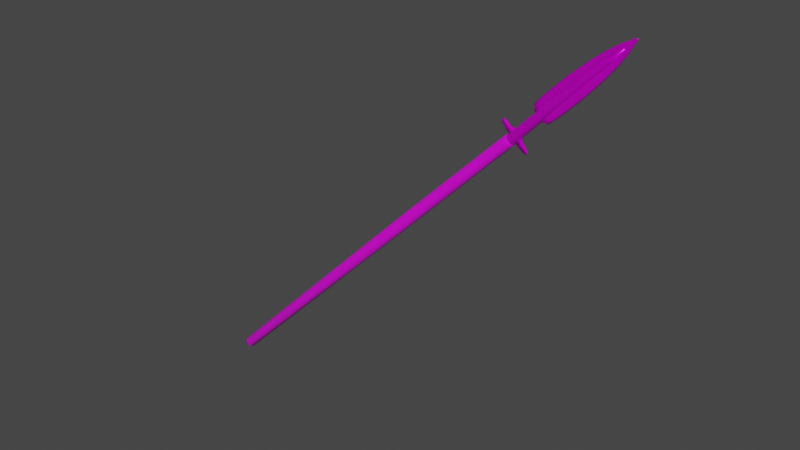 # Source: untitled.blend  (saved by Blender 2.80.75; exported with 4.5.12 LTS)
import bpy
from mathutils import Matrix  # noqa: F401  (used for matrix-valued properties, if any)

bpy.ops.wm.read_factory_settings(use_empty=True)
scene = bpy.context.scene
scene.name = 'Scene'

# ---- collections
col_collection = bpy.data.collections.new('Collection'); scene.collection.children.link(col_collection)

# ---- images (referenced by path relative to the original .blend; pixels are not part of the script)
import os
ASSET_DIR = os.environ.get("B2B_ASSET_DIR", "")  # directory of the original .blend (textures are referenced by path, not embedded)
HERE = os.path.dirname(os.path.abspath(__file__))  # packed textures are extracted next to this script under _unpacked/

def load_image(name, relpath, width, height, colorspace="sRGB"):
    """Load a texture the original file referenced (path relative to the .blend, or extracted next to this script)."""
    p = next((c for c in (os.path.join(HERE, relpath), os.path.join(ASSET_DIR, relpath)) if relpath and os.path.exists(c)), "")
    if p:
        img = bpy.data.images.load(p, check_existing=True)
        img.name = name
    else:  # same state as the original file: an image datablock whose file is absent (Cycles renders it pink)
        img = bpy.data.images.new(name, width, height)
        img.source = "FILE"
        img.filepath = "//" + (relpath or name)
    img.colorspace_settings.name = colorspace
    return img
img_spears_png = load_image('Spears.png', 'Spears.png', 1024, 1024, 'sRGB')

# ---- materials (node trees are filled in below, after node groups)
mat_material_001 = bpy.data.materials.new('Material.001')
mat_material_001.use_transparent_shadow = False
mat_material_002 = bpy.data.materials.new('Material.002')
mat_material_002.use_transparent_shadow = False

# ---- material node trees
mat_material_001.use_nodes = True; mat_material_001.node_tree.nodes.clear()
_N = mat_material_001.node_tree.nodes; _L = mat_material_001.node_tree.links
n0 = _N.new('ShaderNodeOutputMaterial'); n0.name = 'Material Output'; n0.location = (300, 300)
n1 = _N.new('ShaderNodeBsdfPrincipled'); n1.name = 'Principled BSDF'; n1.location = (10, 300)
n1.distribution = 'GGX'
n1.subsurface_method = 'BURLEY'
n1.inputs[3].default_value = 1.45
n1.inputs[27].default_value = (0.0, 0.0, 0.0, 1.0)
n1.inputs[28].default_value = 1.0
n2 = _N.new('ShaderNodeTexImage'); n2.name = 'Image Texture'; n2.location = (-280, 280)
n2.image = img_spears_png
_L.new(n1.outputs[0], n0.inputs[0])
_L.new(n2.outputs[0], n1.inputs[0])
n0.is_active_output = True
mat_material_002.use_nodes = True; mat_material_002.node_tree.nodes.clear()
_N = mat_material_002.node_tree.nodes; _L = mat_material_002.node_tree.links
n0 = _N.new('ShaderNodeOutputMaterial'); n0.name = 'Material Output'; n0.location = (300, 300)
n1 = _N.new('ShaderNodeBsdfPrincipled'); n1.name = 'Principled BSDF'; n1.location = (10, 300)
n1.distribution = 'GGX'
n1.subsurface_method = 'BURLEY'
n1.inputs[1].default_value = 0.5
n1.inputs[2].default_value = 0.3
n1.inputs[3].default_value = 1.45
n1.inputs[27].default_value = (0.0, 0.0, 0.0, 1.0)
n1.inputs[28].default_value = 1.0
n2 = _N.new('ShaderNodeTexImage'); n2.name = 'Image Texture'; n2.location = (-280, 280)
n2.image = img_spears_png
_L.new(n1.outputs[0], n0.inputs[0])
_L.new(n2.outputs[0], n1.inputs[0])
n0.is_active_output = True

# ---- world
world_world = bpy.data.worlds.new('World'); scene.world = world_world
world_world.use_nodes = True; world_world.node_tree.nodes.clear()
_N = world_world.node_tree.nodes; _L = world_world.node_tree.links
n0 = _N.new('ShaderNodeOutputWorld'); n0.name = 'World Output'; n0.location = (300, 300)
n1 = _N.new('ShaderNodeBackground'); n1.name = 'Background'; n1.location = (10, 300)
n1.inputs[0].default_value = (0.05088, 0.05088, 0.05088, 1.0)
_L.new(n1.outputs[0], n0.inputs[0])
n0.is_active_output = True
world_world.color = (0.05088, 0.05088, 0.05088)
world_world.use_sun_shadow = False
world_world.sun_shadow_jitter_overblur = 0.0

# ---- meshes
me_circle = bpy.data.meshes.new('Circle')
me_circle.from_pydata([(1.573e-07, 0.06714, -1.654e-08), (-0.007095, 0.06635, 0.007396), (-0.01402, 0.06401, 0.01462), (-0.02062, 0.06017, 0.0215), (-0.02674, 0.05492, 0.02787), (-0.03223, 0.04838, 0.0336), (-0.03697, 0.0407, 0.03853), (-0.04083, 0.03207, 0.04256), (-0.04374, 0.02269, 0.0456), (-0.04563, 0.01278, 0.04756), (-0.04645, 0.002571, 0.04841), (-0.04617, -0.0077, 0.04813), (-0.04482, -0.01779, 0.04672), (-0.04241, -0.02747, 0.04421), (-0.03901, -0.0365, 0.04067), (-0.0347, -0.04467, 0.03617), (-0.02957, -0.0518, 0.03083), (-0.02375, -0.05771, 0.02476), (-0.01738, -0.06227, 0.01811), (-0.01059, -0.06537, 0.01104), (-0.003558, -0.06694, 0.003709), (0.003558, -0.06694, -0.003709), (0.01059, -0.06537, -0.01104), (0.01738, -0.06227, -0.01811), (0.02375, -0.05771, -0.02476), (0.02957, -0.0518, -0.03083), (0.0347, -0.04467, -0.03617), (0.03901, -0.0365, -0.04067), (0.04241, -0.02747, -0.04421), (0.04482, -0.01779, -0.04672), (0.04617, -0.0077, -0.04813), (0.04645, 0.002571, -0.04841), (0.04563, 0.01278, -0.04756), (0.04375, 0.02269, -0.0456), (0.04083, 0.03207, -0.04256), (0.03697, 0.0407, -0.03853), (0.03223, 0.04838, -0.0336), (0.02674, 0.05492, -0.02787), (0.02062, 0.06017, -0.0215), (0.01402, 0.06401, -0.01462), (0.007096, 0.06635, -0.007396), (-2.366, 0.06069, -2.37), (-2.372, 0.05998, -2.363), (-2.379, 0.05786, -2.356), (-2.385, 0.05439, -2.35), (-2.39, 0.04964, -2.344), (-2.395, 0.04373, -2.339), (-2.399, 0.03679, -2.335), (-2.403, 0.02899, -2.331), (-2.406, 0.02051, -2.328), (-2.407, 0.01155, -2.327), (-2.408, 0.002324, -2.326), (-2.408, -0.00696, -2.326), (-2.406, -0.01608, -2.327), (-2.404, -0.02483, -2.33), (-2.401, -0.03299, -2.333), (-2.397, -0.04038, -2.337), (-2.393, -0.04682, -2.342), (-2.387, -0.05217, -2.347), (-2.382, -0.05629, -2.353), (-2.376, -0.05909, -2.36), (-2.369, -0.06051, -2.366), (-2.363, -0.06051, -2.373), (-2.356, -0.05909, -2.38), (-2.35, -0.05629, -2.386), (-2.345, -0.05217, -2.392), (-2.339, -0.04682, -2.398), (-2.335, -0.04038, -2.402), (-2.331, -0.03299, -2.406), (-2.328, -0.02483, -2.41), (-2.325, -0.01608, -2.412), (-2.324, -0.00696, -2.413), (-2.324, 0.002324, -2.413), (-2.325, 0.01155, -2.413), (-2.326, 0.02051, -2.411), (-2.329, 0.02899, -2.408), (-2.333, 0.03679, -2.405), (-2.337, 0.04373, -2.4), (-2.342, 0.04964, -2.395), (-2.347, 0.05439, -2.389), (-2.353, 0.05786, -2.383), (-2.36, 0.05998, -2.376), (-2.41, 0.03064, -2.41), (-2.414, 0.03028, -2.407), (-2.417, 0.02921, -2.404), (-2.42, 0.02745, -2.401), (-2.423, 0.02506, -2.398), (-2.425, 0.02207, -2.395), (-2.427, 0.01857, -2.393), (-2.429, 0.01464, -2.391), (-2.43, 0.01036, -2.39), (-2.431, 0.005833, -2.389), (-2.432, 0.001173, -2.388), (-2.432, -0.003514, -2.389), (-2.431, -0.008118, -2.389), (-2.43, -0.01253, -2.39), (-2.428, -0.01665, -2.392), (-2.426, -0.02038, -2.394), (-2.424, -0.02364, -2.396), (-2.421, -0.02633, -2.399), (-2.418, -0.02841, -2.402), (-2.415, -0.02983, -2.405), (-2.412, -0.03055, -2.409), (-2.409, -0.03055, -2.412), (-2.406, -0.02983, -2.416), (-2.403, -0.02841, -2.419), (-2.4, -0.02633, -2.422), (-2.397, -0.02364, -2.425), (-2.395, -0.02038, -2.427), (-2.393, -0.01665, -2.429), (-2.391, -0.01253, -2.431), (-2.39, -0.008118, -2.432), (-2.389, -0.003514, -2.432), (-2.389, 0.001173, -2.433), (-2.39, 0.005833, -2.432), (-2.391, 0.01036, -2.431), (-2.392, 0.01464, -2.43), (-2.394, 0.01857, -2.428), (-2.396, 0.02207, -2.426), (-2.398, 0.02506, -2.423), (-2.401, 0.02745, -2.42), (-2.404, 0.02921, -2.417), (-2.407, 0.03028, -2.414), (1.244, 0.06123, 1.242), (1.238, 0.06052, 1.249), (1.231, 0.05838, 1.256), (1.225, 0.05488, 1.262), (1.22, 0.05009, 1.268), (1.215, 0.04412, 1.273), (1.21, 0.03712, 1.277), (1.207, 0.02925, 1.281), (1.204, 0.0207, 1.284), (1.202, 0.01166, 1.286), (1.202, 0.002345, 1.286), (1.202, -0.007023, 1.286), (1.203, -0.01623, 1.285), (1.205, -0.02505, 1.283), (1.208, -0.03329, 1.279), (1.212, -0.04074, 1.275), (1.217, -0.04724, 1.27), (1.222, -0.05264, 1.265), (1.228, -0.0568, 1.259), (1.234, -0.05963, 1.252), (1.241, -0.06106, 1.246), (1.247, -0.06106, 1.239), (1.254, -0.05963, 1.232), (1.26, -0.0568, 1.226), (1.266, -0.05264, 1.22), (1.271, -0.04724, 1.214), (1.276, -0.04074, 1.209), (1.28, -0.03329, 1.205), (1.283, -0.02505, 1.202), (1.285, -0.01623, 1.2), (1.286, -0.007023, 1.198), (1.286, 0.002345, 1.198), (1.286, 0.01166, 1.199), (1.284, 0.0207, 1.201), (1.281, 0.02925, 1.203), (1.278, 0.03712, 1.207), (1.273, 0.04412, 1.212), (1.268, 0.05009, 1.217), (1.263, 0.05488, 1.223), (1.257, 0.05838, 1.229), (1.25, 0.06052, 1.235), (1.276, 0.06123, 1.272), (1.27, 0.06052, 1.278), (1.264, 0.05838, 1.285), (1.258, 0.05488, 1.291), (1.252, 0.05009, 1.297), (1.247, 0.04412, 1.302), (1.243, 0.03712, 1.307), (1.239, 0.02925, 1.31), (1.236, 0.0207, 1.313), (1.235, 0.01166, 1.315), (1.234, 0.002345, 1.316), (1.234, -0.007023, 1.316), (1.235, -0.01623, 1.314), (1.238, -0.02505, 1.312), (1.241, -0.03329, 1.309), (1.245, -0.04074, 1.305), (1.249, -0.04724, 1.3), (1.255, -0.05264, 1.294), (1.26, -0.0568, 1.288), (1.267, -0.05963, 1.282), (1.273, -0.06106, 1.275), (1.28, -0.06106, 1.268), (1.286, -0.05963, 1.262), (1.292, -0.0568, 1.255), (1.298, -0.05264, 1.249), (1.303, -0.04724, 1.244), (1.308, -0.04074, 1.239), (1.312, -0.03329, 1.235), (1.315, -0.02505, 1.231), (1.317, -0.01623, 1.229), (1.318, -0.007023, 1.228), (1.319, 0.002345, 1.228), (1.318, 0.01166, 1.228), (1.316, 0.0207, 1.23), (1.314, 0.02925, 1.233), (1.31, 0.03712, 1.237), (1.306, 0.04412, 1.241), (1.301, 0.05009, 1.246), (1.295, 0.05488, 1.252), (1.289, 0.05838, 1.258), (1.283, 0.06052, 1.265), (1.259, -0.04397, 1.305), (1.254, -0.03792, 1.309), (1.251, -0.03098, 1.313), (1.248, -0.02332, 1.316), (1.246, -0.0151, 1.318), (1.245, -0.006537, 1.319), (1.244, 0.002182, 1.32), (1.245, 0.01085, 1.319), (1.247, 0.01926, 1.317), (1.249, 0.02723, 1.315), (1.252, 0.03455, 1.311), (1.256, 0.04107, 1.307), (1.261, 0.04662, 1.302), (1.266, 0.05108, 1.297), (1.272, 0.05434, 1.291), (1.278, 0.05633, 1.285), (1.284, 0.05699, 1.278), (1.264, -0.04899, 1.299), (1.269, -0.05286, 1.294), (1.275, -0.0555, 1.288), (1.281, -0.05683, 1.282), (1.287, -0.05683, 1.275), (1.293, -0.0555, 1.269), (1.299, -0.05286, 1.263), (1.304, -0.04899, 1.257), (1.309, -0.04397, 1.252), (1.313, -0.03792, 1.248), (1.317, -0.03098, 1.244), (1.32, -0.02332, 1.241), (1.322, -0.0151, 1.239), (1.323, -0.006537, 1.238), (1.323, 0.002182, 1.237), (1.323, 0.01085, 1.238), (1.321, 0.01926, 1.24), (1.318, 0.02723, 1.242), (1.315, 0.03455, 1.246), (1.311, 0.04107, 1.25), (1.306, 0.04662, 1.255), (1.301, 0.05108, 1.26), (1.296, 0.05434, 1.266), (1.29, 0.05633, 1.272), (1.276, 0.05842, 1.272), (1.269, 0.05748, 1.28), (1.262, 0.0547, 1.287), (1.256, 0.05015, 1.294), (1.25, 0.044, 1.3), (1.245, 0.03643, 1.305), (1.241, 0.02768, 1.309), (1.238, 0.01805, 1.312), (1.236, 0.007842, 1.314), (1.236, -0.002621, 1.314), (1.237, -0.013, 1.313), (1.239, -0.02296, 1.311), (1.242, -0.03218, 1.307), (1.247, -0.04037, 1.303), (1.253, -0.04726, 1.297), (1.259, -0.05264, 1.291), (1.266, -0.05632, 1.283), (1.273, -0.05819, 1.276), (1.28, -0.05819, 1.269), (1.287, -0.05632, 1.261), (1.294, -0.05264, 1.254), (1.3, -0.04726, 1.248), (1.306, -0.04037, 1.242), (1.31, -0.03218, 1.237), (1.314, -0.02296, 1.234), (1.316, -0.013, 1.231), (1.317, -0.002621, 1.23), (1.317, 0.007842, 1.231), (1.315, 0.01805, 1.232), (1.312, 0.02768, 1.235), (1.308, 0.03643, 1.239), (1.303, 0.044, 1.245), (1.297, 0.05015, 1.251), (1.291, 0.0547, 1.258), (1.284, 0.05748, 1.265), (1.283, 0.0539, 1.277), (1.277, 0.05303, 1.284), (1.27, 0.05046, 1.291), (1.264, 0.04627, 1.297), (1.259, 0.04059, 1.303), (1.254, 0.03361, 1.307), (1.25, 0.02554, 1.311), (1.248, 0.01666, 1.314), (1.246, 0.007235, 1.316), (1.246, -0.002418, 1.316), (1.247, -0.01199, 1.315), (1.249, -0.02118, 1.313), (1.252, -0.02969, 1.31), (1.256, -0.03725, 1.305), (1.261, -0.04361, 1.3), (1.267, -0.04856, 1.294), (1.273, -0.05196, 1.287), (1.28, -0.05368, 1.281), (1.287, -0.05368, 1.274), (1.293, -0.05196, 1.267), (1.3, -0.04856, 1.26), (1.305, -0.04361, 1.254), (1.31, -0.03725, 1.249), (1.315, -0.02969, 1.245), (1.318, -0.02118, 1.241), (1.32, -0.01199, 1.239), (1.321, -0.002418, 1.238), (1.321, 0.007235, 1.239), (1.319, 0.01666, 1.24), (1.316, 0.02554, 1.243), (1.313, 0.03361, 1.247), (1.308, 0.04059, 1.252), (1.303, 0.04627, 1.257), (1.297, 0.05046, 1.264), (1.29, 0.05303, 1.27), (1.301, 0.0539, 1.295), (1.294, 0.05303, 1.302), (1.288, 0.05046, 1.309), (1.282, 0.04627, 1.315), (1.276, 0.04059, 1.321), (1.272, 0.03361, 1.326), (1.268, 0.02554, 1.33), (1.265, 0.01666, 1.332), (1.264, 0.007235, 1.334), (1.263, -0.002418, 1.334), (1.264, -0.01199, 1.333), (1.266, -0.02118, 1.331), (1.27, -0.02969, 1.328), (1.274, -0.03725, 1.323), (1.279, -0.04361, 1.318), (1.285, -0.04856, 1.312), (1.291, -0.05196, 1.306), (1.298, -0.05368, 1.299), (1.304, -0.05368, 1.292), (1.311, -0.05196, 1.285), (1.317, -0.04856, 1.279), (1.323, -0.04361, 1.273), (1.328, -0.03725, 1.267), (1.332, -0.02969, 1.263), (1.335, -0.02118, 1.26), (1.337, -0.01199, 1.258), (1.338, -0.002418, 1.257), (1.338, 0.007235, 1.257), (1.336, 0.01666, 1.259), (1.334, 0.02554, 1.261), (1.33, 0.03361, 1.265), (1.326, 0.04059, 1.27), (1.32, 0.04627, 1.276), (1.314, 0.05046, 1.282), (1.308, 0.05303, 1.289), (1.363, 0.0539, 1.359), (1.356, 0.05303, 1.366), (1.35, 0.05046, 1.373), (1.344, 0.04627, 1.379), (1.339, 0.04059, 1.384), (1.334, 0.03361, 1.389), (1.33, 0.02554, 1.393), (1.328, 0.01666, 1.396), (1.326, 0.007235, 1.397), (1.326, -0.002418, 1.398), (1.327, -0.01199, 1.397), (1.329, -0.02118, 1.395), (1.332, -0.02969, 1.391), (1.336, -0.03725, 1.387), (1.341, -0.04361, 1.382), (1.347, -0.04856, 1.376), (1.353, -0.05196, 1.369), (1.36, -0.05368, 1.362), (1.367, -0.05368, 1.355), (1.373, -0.05196, 1.349), (1.379, -0.04856, 1.342), (1.385, -0.04361, 1.336), (1.39, -0.03725, 1.331), (1.394, -0.02969, 1.327), (1.398, -0.02118, 1.323), (1.4, -0.01199, 1.321), (1.401, -0.002418, 1.32), (1.4, 0.007235, 1.32), (1.399, 0.01666, 1.322), (1.396, 0.02554, 1.325), (1.392, 0.03361, 1.329), (1.388, 0.04059, 1.333), (1.382, 0.04627, 1.339), (1.376, 0.05046, 1.345), (1.37, 0.05303, 1.352), (1.558, 0.05107, 1.56), (1.551, 0.05025, 1.566), (1.545, 0.04781, 1.572), (1.538, 0.04384, 1.577), (1.533, 0.03846, 1.582), (1.528, 0.03184, 1.586), (1.525, 0.0242, 1.59), (1.522, 0.01578, 1.592), (1.52, 0.006855, 1.594), (1.52, -0.002291, 1.594), (1.521, -0.01136, 1.593), (1.523, -0.02007, 1.591), (1.526, -0.02813, 1.588), (1.531, -0.03529, 1.584), (1.536, -0.04131, 1.58), (1.541, -0.04601, 1.575), (1.548, -0.04923, 1.569), (1.554, -0.05086, 1.563), (1.561, -0.05086, 1.556), (1.568, -0.04923, 1.55), (1.574, -0.04601, 1.545), (1.58, -0.04131, 1.539), (1.585, -0.03529, 1.535), (1.589, -0.02813, 1.531), (1.592, -0.02007, 1.528), (1.595, -0.01136, 1.526), (1.595, -0.002291, 1.525), (1.595, 0.006855, 1.525), (1.594, 0.01578, 1.527), (1.591, 0.0242, 1.529), (1.587, 0.03184, 1.533), (1.583, 0.03846, 1.537), (1.577, 0.04384, 1.542), (1.571, 0.04781, 1.547), (1.565, 0.05025, 1.553), (2.191, 0.02451, 2.198), (2.188, 0.02412, 2.201), (2.185, 0.02295, 2.204), (2.182, 0.02104, 2.207), (2.179, 0.01846, 2.209), (2.177, 0.01528, 2.211), (2.175, 0.01162, 2.213), (2.174, 0.007575, 2.214), (2.173, 0.003291, 2.215), (2.173, -0.0011, 2.215), (2.174, -0.005455, 2.214), (2.175, -0.009634, 2.213), (2.176, -0.0135, 2.212), (2.178, -0.01694, 2.21), (2.181, -0.01983, 2.208), (2.183, -0.02209, 2.205), (2.187, -0.02363, 2.203), (2.19, -0.02441, 2.2), (2.193, -0.02441, 2.197), (2.196, -0.02363, 2.194), (2.199, -0.02209, 2.191), (2.202, -0.01983, 2.189), (2.204, -0.01694, 2.186), (2.206, -0.0135, 2.184), (2.208, -0.009634, 2.183), (2.209, -0.005455, 2.182), (2.209, -0.0011, 2.182), (2.209, 0.003291, 2.182), (2.209, 0.007575, 2.183), (2.207, 0.01162, 2.184), (2.206, 0.01528, 2.185), (2.203, 0.01846, 2.187), (2.201, 0.02104, 2.19), (2.198, 0.02295, 2.192), (2.195, 0.02412, 2.195), (2.317, 0.009808, 2.33), (2.315, 0.00965, 2.332), (2.314, 0.009183, 2.333), (2.313, 0.00842, 2.334), (2.312, 0.007386, 2.335), (2.311, 0.006115, 2.336), (2.31, 0.004648, 2.336), (2.31, 0.003031, 2.337), (2.309, 0.001317, 2.337), (2.309, -0.0004399, 2.337), (2.31, -0.002182, 2.337), (2.31, -0.003855, 2.336), (2.311, -0.005403, 2.336), (2.311, -0.006778, 2.335), (2.312, -0.007935, 2.334), (2.313, -0.008837, 2.333), (2.315, -0.009454, 2.332), (2.316, -0.009768, 2.331), (2.317, -0.009768, 2.33), (2.319, -0.009454, 2.329), (2.32, -0.008837, 2.328), (2.321, -0.007935, 2.327), (2.322, -0.006778, 2.326), (2.323, -0.005403, 2.325), (2.323, -0.003855, 2.324), (2.324, -0.002182, 2.324), (2.324, -0.0004399, 2.324), (2.324, 0.001317, 2.324), (2.324, 0.003031, 2.324), (2.323, 0.004648, 2.325), (2.322, 0.006115, 2.325), (2.321, 0.007386, 2.326), (2.32, 0.00842, 2.327), (2.319, 0.009183, 2.328), (2.318, 0.00965, 2.329), (1.332, 0.01465, 1.39), (1.332, -0.01465, 1.39), (1.274, -0.01465, 1.332), (1.274, 0.01465, 1.332), (1.285, 0.01465, 1.401), (1.285, -0.01465, 1.401), (1.24, -0.01465, 1.362), (1.24, 0.01465, 1.362), (1.218, 0.009828, 1.454), (1.218, -0.009828, 1.454), (1.187, -0.009828, 1.428), (1.187, 0.009828, 1.428), (1.199, 0.005587, 1.462), (1.199, -0.005587, 1.462), (1.182, -0.005587, 1.448), (1.182, 0.005587, 1.448), (1.396, -0.01466, 1.328), (1.396, 0.01465, 1.328), (1.338, 0.01465, 1.269), (1.338, -0.01466, 1.269), (1.407, -0.01466, 1.281), (1.407, 0.01465, 1.281), (1.368, 0.01465, 1.236), (1.368, -0.01466, 1.236), (1.46, -0.009829, 1.213), (1.46, 0.009828, 1.213), (1.434, 0.009828, 1.183), (1.434, -0.009829, 1.183), (1.468, -0.005587, 1.195), (1.468, 0.005586, 1.195), (1.453, 0.005586, 1.177), (1.453, -0.005587, 1.177), (1.637, -0.004385, 1.519), (1.644, -4.431e-05, 1.513), (1.637, 0.004358, 1.519), (1.589, 0.02503, 1.568), (1.589, -0.02496, 1.568), (1.627, -1.169e-05, 1.517), (1.635, -3.735e-05, 1.516), (1.687, -0.004385, 1.556), (1.571, 2.982e-05, 1.53), (1.695, -4.431e-05, 1.547), (1.687, 0.004358, 1.555), (1.629, 0.02503, 1.613), (1.629, -0.02496, 1.613), (1.723, -0.004385, 1.589), (1.731, -4.431e-05, 1.58), (1.723, 0.004358, 1.589), (1.663, 0.02503, 1.648), (1.663, -0.02496, 1.648), (1.75, -0.004385, 1.614), (1.759, -4.432e-05, 1.605), (1.75, 0.004358, 1.613), (1.69, 0.02503, 1.674), (1.69, -0.02496, 1.674), (1.799, -0.004385, 1.661), (1.807, -4.432e-05, 1.652), (1.799, 0.004358, 1.66), (1.737, 0.02503, 1.722), (1.737, -0.02496, 1.722), (1.837, -0.004385, 1.699), (1.846, -4.432e-05, 1.691), (1.837, 0.004358, 1.699), (1.776, 0.02503, 1.761), (1.776, -0.02496, 1.761), (1.931, -0.004385, 1.793), (1.939, -4.433e-05, 1.784), (1.931, 0.004358, 1.793), (1.869, 0.02503, 1.854), (1.869, -0.02496, 1.854), (2.068, -0.004385, 1.94), (2.076, -4.435e-05, 1.931), (2.068, 0.004358, 1.94), (2.012, 0.0156, 1.996), (2.012, -0.01553, 1.996), (1.998, -0.004385, 1.863), (2.014, -0.004385, 1.882), (2.005, -0.004385, 1.872), (2.023, -4.434e-05, 1.873), (2.006, -4.434e-05, 1.854), (2.014, -4.434e-05, 1.864), (2.014, 0.004358, 1.882), (1.998, 0.004358, 1.863), (2.006, 0.004358, 1.872), (1.938, 0.02007, 1.922), (1.956, 0.02007, 1.94), (1.947, 0.02007, 1.931), (1.955, -0.02, 1.94), (1.938, -0.02, 1.922), (1.947, -0.02, 1.931), (1.979, -0.004385, 1.841), (1.993, -0.004385, 1.857), (1.986, -0.004385, 1.849), (2.002, -4.434e-05, 1.848), (1.988, -4.434e-05, 1.833), (1.995, -4.434e-05, 1.84), (1.993, 0.004358, 1.857), (1.979, 0.004358, 1.841), (1.987, 0.004358, 1.849), (1.918, 0.02007, 1.903), (1.933, 0.02007, 1.917), (1.926, 0.02007, 1.91), (1.933, -0.02, 1.917), (1.918, -0.02, 1.903), (1.925, -0.02, 1.91), (2.107, -0.004385, 1.986), (2.116, -4.435e-05, 1.977), (2.107, 0.004358, 1.986), (2.054, 0.01281, 2.039), (2.054, -0.01274, 2.039), (2.145, -0.004385, 2.03), (2.154, -4.435e-05, 2.021), (2.146, 0.004358, 2.03), (2.095, 0.01281, 2.08), (2.095, -0.01274, 2.08), (2.184, -0.004385, 2.076), (2.193, -4.436e-05, 2.067), (2.184, 0.004358, 2.076), (2.138, 0.008507, 2.122), (2.138, -0.008436, 2.122), (2.23, -0.004385, 2.136), (2.239, -4.436e-05, 2.127), (2.231, 0.004358, 2.135), (2.183, 0.006502, 2.183), (2.183, -0.006432, 2.183), (2.274, -0.004385, 2.193), (2.283, -4.437e-05, 2.184), (2.274, 0.004358, 2.193), (2.234, 0.01281, 2.232), (2.234, -0.01274, 2.232), (2.345, -0.004385, 2.297), (2.353, -4.438e-05, 2.288), (2.345, 0.004358, 2.297), (2.315, 0.007101, 2.327), (2.315, -0.007101, 2.327), (2.387, -0.004385, 2.375), (2.395, -4.44e-05, 2.366), (2.387, 0.004358, 2.375), (2.423, -4.44e-05, 2.415), (2.414, -0.004385, 2.423), (2.414, 0.004358, 2.423), (2.428, -3.214e-07, 2.44), (2.419, -0.004372, 2.431), (2.419, 0.004371, 2.431), (1.507, 0.004385, 1.65), (1.501, 4.387e-05, 1.656), (1.507, -0.004358, 1.65), (1.555, -0.02503, 1.602), (1.555, 0.02496, 1.602), (1.505, 1.126e-05, 1.64), (1.504, 3.691e-05, 1.648), (1.543, 0.004385, 1.699), (1.517, -3.026e-05, 1.584), (1.534, 4.387e-05, 1.708), (1.543, -0.004358, 1.699), (1.601, -0.02503, 1.641), (1.601, 0.02496, 1.641), (1.576, 0.004385, 1.735), (1.567, 4.386e-05, 1.744), (1.576, -0.004358, 1.735), (1.635, -0.02503, 1.676), (1.635, 0.02496, 1.676), (1.601, 0.004385, 1.763), (1.592, 4.386e-05, 1.772), (1.601, -0.004358, 1.763), (1.662, -0.02503, 1.702), (1.662, 0.02496, 1.702), (1.648, 0.004385, 1.811), (1.639, 4.386e-05, 1.82), (1.648, -0.004358, 1.811), (1.709, -0.02503, 1.75), (1.709, 0.02496, 1.75), (1.687, 0.004385, 1.85), (1.678, 4.385e-05, 1.859), (1.687, -0.004358, 1.85), (1.748, -0.02503, 1.788), (1.748, 0.02496, 1.788), (1.78, 0.004385, 1.943), (1.771, 4.384e-05, 1.952), (1.78, -0.004358, 1.943), (1.841, -0.02503, 1.882), (1.841, 0.02496, 1.882), (1.928, 0.004385, 2.08), (1.919, 4.382e-05, 2.089), (1.928, -0.004358, 2.08), (1.984, -0.0156, 2.024), (1.984, 0.01553, 2.024), (1.85, 0.004385, 2.01), (1.869, 0.004385, 2.026), (1.86, 0.004385, 2.018), (1.861, 4.382e-05, 2.035), (1.841, 4.383e-05, 2.019), (1.851, 4.382e-05, 2.027), (1.869, -0.004358, 2.026), (1.85, -0.004358, 2.01), (1.86, -0.004358, 2.018), (1.91, -0.02007, 1.95), (1.928, -0.02007, 1.968), (1.919, -0.02007, 1.959), (1.928, 0.02, 1.968), (1.91, 0.02, 1.95), (1.919, 0.02, 1.959), (1.829, 0.004385, 1.992), (1.845, 0.004385, 2.006), (1.837, 0.004385, 1.999), (1.836, 4.383e-05, 2.014), (1.82, 4.383e-05, 2.001), (1.828, 4.382e-05, 2.008), (1.845, -0.004358, 2.006), (1.829, -0.004358, 1.992), (1.837, -0.004358, 1.999), (1.89, -0.02007, 1.931), (1.905, -0.02007, 1.945), (1.898, -0.02007, 1.938), (1.905, 0.02, 1.945), (1.89, 0.02, 1.931), (1.898, 0.02, 1.938), (1.974, 0.004385, 2.119), (1.965, 4.381e-05, 2.128), (1.974, -0.004358, 2.12), (2.026, -0.01281, 2.067), (2.026, 0.01274, 2.067), (2.017, 0.004385, 2.158), (2.009, 4.38e-05, 2.167), (2.017, -0.004358, 2.158), (2.067, -0.01281, 2.108), (2.068, 0.01274, 2.108), (2.063, 0.004385, 2.196), (2.055, 4.38e-05, 2.205), (2.063, -0.004358, 2.197), (2.11, -0.008507, 2.15), (2.11, 0.008435, 2.15), (2.123, 0.004385, 2.243), (2.114, 4.379e-05, 2.252), (2.123, -0.004358, 2.243), (2.171, -0.006503, 2.195), (2.171, 0.006431, 2.195), (2.18, 0.004385, 2.286), (2.172, 4.378e-05, 2.295), (2.18, -0.004358, 2.286), (2.22, -0.01281, 2.246), (2.22, 0.01274, 2.246), (2.285, 0.004385, 2.357), (2.276, 4.377e-05, 2.366), (2.285, -0.004358, 2.357), (2.363, 0.004385, 2.399), (2.354, 4.377e-05, 2.408), (2.363, -0.004358, 2.399), (2.402, 4.376e-05, 2.435), (2.411, 0.004385, 2.426), (2.411, -0.004358, 2.426)], [], [(13, 12, 53, 54), (40, 39, 80, 81), (27, 26, 67, 68), (14, 13, 54, 55), (0, 40, 81, 41), (1, 0, 41, 42), (28, 27, 68, 69), (15, 14, 55, 56), (2, 1, 42, 43), (29, 28, 69, 70), (16, 15, 56, 57), (3, 2, 43, 44), (30, 29, 70, 71), (17, 16, 57, 58), (4, 3, 44, 45), (31, 30, 71, 72), (18, 17, 58, 59), (5, 4, 45, 46), (32, 31, 72, 73), (19, 18, 59, 60), (6, 5, 46, 47), (33, 32, 73, 74), (20, 19, 60, 61), (7, 6, 47, 48), (34, 33, 74, 75), (21, 20, 61, 62), (8, 7, 48, 49), (35, 34, 75, 76), (22, 21, 62, 63), (9, 8, 49, 50), (36, 35, 76, 77), (23, 22, 63, 64), (10, 9, 50, 51), (37, 36, 77, 78), (24, 23, 64, 65), (11, 10, 51, 52), (38, 37, 78, 79), (25, 24, 65, 66), (12, 11, 52, 53), (39, 38, 79, 80), (26, 25, 66, 67), (53, 52, 93, 94), (80, 79, 120, 121), (67, 66, 107, 108), (54, 53, 94, 95), (81, 80, 121, 122), (68, 67, 108, 109), (55, 54, 95, 96), (41, 81, 122, 82), (42, 41, 82, 83), (69, 68, 109, 110), (56, 55, 96, 97), (43, 42, 83, 84), (70, 69, 110, 111), (57, 56, 97, 98), (44, 43, 84, 85), (71, 70, 111, 112), (58, 57, 98, 99), (45, 44, 85, 86), (72, 71, 112, 113), (59, 58, 99, 100), (46, 45, 86, 87), (73, 72, 113, 114), (60, 59, 100, 101), (47, 46, 87, 88), (74, 73, 114, 115), (61, 60, 101, 102), (48, 47, 88, 89), (75, 74, 115, 116), (62, 61, 102, 103), (49, 48, 89, 90), (76, 75, 116, 117), (63, 62, 103, 104), (50, 49, 90, 91), (77, 76, 117, 118), (64, 63, 104, 105), (51, 50, 91, 92), (78, 77, 118, 119), (65, 64, 105, 106), (52, 51, 92, 93), (79, 78, 119, 120), (66, 65, 106, 107), (83, 82, 122, 121, 120, 119, 118, 117, 116, 115, 114, 113, 112, 111, 110, 109, 108, 107, 106, 105, 104, 103, 102, 101, 100, 99, 98, 97, 96, 95, 94, 93, 92, 91, 90, 89, 88, 87, 86, 85, 84), (12, 13, 136, 135), (39, 40, 163, 162), (26, 27, 150, 149), (13, 14, 137, 136), (40, 0, 123, 163), (0, 1, 124, 123), (27, 28, 151, 150), (14, 15, 138, 137), (1, 2, 125, 124), (28, 29, 152, 151), (15, 16, 139, 138), (2, 3, 126, 125), (29, 30, 153, 152), (16, 17, 140, 139), (3, 4, 127, 126), (30, 31, 154, 153), (17, 18, 141, 140), (4, 5, 128, 127), (31, 32, 155, 154), (18, 19, 142, 141), (5, 6, 129, 128), (32, 33, 156, 155), (19, 20, 143, 142), (6, 7, 130, 129), (33, 34, 157, 156), (20, 21, 144, 143), (7, 8, 131, 130), (34, 35, 158, 157), (21, 22, 145, 144), (8, 9, 132, 131), (35, 36, 159, 158), (22, 23, 146, 145), (9, 10, 133, 132), (36, 37, 160, 159), (23, 24, 147, 146), (10, 11, 134, 133), (37, 38, 161, 160), (24, 25, 148, 147), (11, 12, 135, 134), (38, 39, 162, 161), (25, 26, 149, 148), (131, 132, 173, 172), (158, 159, 200, 199), (145, 146, 187, 186), (132, 133, 174, 173), (159, 160, 201, 200), (146, 147, 188, 187), (133, 134, 175, 174), (160, 161, 202, 201), (147, 148, 189, 188), (134, 135, 176, 175), (161, 162, 203, 202), (148, 149, 190, 189), (135, 136, 177, 176), (162, 163, 204, 203), (149, 150, 191, 190), (136, 137, 178, 177), (163, 123, 164, 204), (123, 124, 165, 164), (150, 151, 192, 191), (137, 138, 179, 178), (124, 125, 166, 165), (151, 152, 193, 192), (138, 139, 180, 179), (125, 126, 167, 166), (152, 153, 194, 193), (139, 140, 181, 180), (126, 127, 168, 167), (153, 154, 195, 194), (140, 141, 182, 181), (127, 128, 169, 168), (154, 155, 196, 195), (141, 142, 183, 182), (128, 129, 170, 169), (155, 156, 197, 196), (142, 143, 184, 183), (129, 130, 171, 170), (156, 157, 198, 197), (143, 144, 185, 184), (130, 131, 172, 171), (157, 158, 199, 198), (144, 145, 186, 185), (186, 187, 228, 227), (175, 176, 209, 210), (199, 200, 241, 240), (188, 189, 230, 229), (172, 173, 212, 213), (201, 202, 243, 242), (185, 186, 227, 226), (174, 175, 210, 211), (198, 199, 240, 239), (187, 188, 229, 228), (171, 172, 213, 214), (200, 201, 242, 241), (184, 185, 226, 225), (173, 174, 211, 212), (202, 203, 244, 243), (197, 198, 239, 238), (189, 190, 231, 230), (176, 177, 208, 209), (203, 204, 245, 244), (190, 191, 232, 231), (177, 178, 207, 208), (204, 164, 221, 245), (164, 165, 220, 221), (191, 192, 233, 232), (178, 179, 206, 207), (165, 166, 219, 220), (192, 193, 234, 233), (179, 180, 205, 206), (166, 167, 218, 219), (193, 194, 235, 234), (180, 181, 222, 205), (167, 168, 217, 218), (194, 195, 236, 235), (181, 182, 223, 222), (168, 169, 216, 217), (195, 196, 237, 236), (182, 183, 224, 223), (169, 170, 215, 216), (196, 197, 238, 237), (183, 184, 225, 224), (170, 171, 214, 215), (271, 270, 305, 306), (258, 257, 292, 293), (272, 271, 306, 307), (259, 258, 293, 294), (273, 272, 307, 308), (260, 259, 294, 295), (247, 246, 281, 282), (274, 273, 308, 309), (261, 260, 295, 296), (248, 247, 282, 283), (275, 274, 309, 310), (262, 261, 296, 297), (249, 248, 283, 284), (276, 275, 310, 311), (263, 262, 297, 298), (250, 249, 284, 285), (277, 276, 311, 312), (264, 263, 298, 299), (251, 250, 285, 286), (278, 277, 312, 313), (265, 264, 299, 300), (252, 251, 286, 287), (279, 278, 313, 314), (266, 265, 300, 301), (253, 252, 287, 288), (280, 279, 314, 315), (267, 266, 301, 302), (254, 253, 288, 289), (246, 280, 315, 281), (268, 267, 302, 303), (255, 254, 289, 290), (269, 268, 303, 304), (256, 255, 290, 291), (270, 269, 304, 305), (257, 256, 291, 292), (284, 283, 318, 319), (311, 310, 345, 346), (298, 297, 332, 333), (285, 284, 319, 320), (312, 311, 346, 347), (299, 298, 333, 334), (286, 285, 320, 321), (313, 312, 347, 348), (300, 299, 334, 335), (287, 286, 321, 322), (314, 313, 348, 349), (301, 300, 335, 336), (288, 287, 322, 323), (315, 314, 349, 350), (302, 301, 336, 337), (289, 288, 323, 324), (281, 315, 350, 316), (303, 302, 337, 338), (290, 289, 324, 325), (304, 303, 338, 339), (291, 290, 325, 326), (305, 304, 339, 340), (292, 291, 326, 327), (306, 305, 340, 341), (293, 292, 327, 328), (307, 306, 341, 342), (294, 293, 328, 329), (308, 307, 342, 343), (295, 294, 329, 330), (282, 281, 316, 317), (309, 308, 343, 344), (296, 295, 330, 331), (283, 282, 317, 318), (310, 309, 344, 345), (297, 296, 331, 332), (343, 342, 377, 378), (330, 329, 364, 365), (317, 316, 351, 352), (344, 343, 378, 379), (331, 330, 365, 366), (318, 317, 352, 353), (345, 344, 379, 380), (332, 331, 366, 367), (319, 318, 353, 354), (346, 345, 380, 381), (333, 332, 367, 368), (320, 319, 354, 355), (347, 346, 381, 382), (334, 333, 368, 369), (321, 320, 355, 356), (348, 347, 382, 383), (335, 334, 369, 370), (322, 321, 356, 357), (349, 348, 383, 384), (336, 335, 370, 371), (323, 322, 357, 358), (350, 349, 384, 385), (337, 336, 371, 372), (324, 323, 358, 359), (316, 350, 385, 351), (338, 337, 372, 373), (325, 324, 359, 360), (339, 338, 373, 374), (326, 325, 360, 361), (340, 339, 374, 375), (327, 326, 361, 362), (341, 340, 375, 376), (328, 327, 362, 363), (342, 341, 376, 377), (329, 328, 363, 364), (375, 374, 409, 410), (362, 361, 396, 397), (376, 375, 410, 411), (363, 362, 397, 398), (377, 376, 411, 412), (364, 363, 398, 399), (378, 377, 412, 413), (365, 364, 399, 400), (352, 351, 386, 387), (379, 378, 413, 414), (366, 365, 400, 401), (353, 352, 387, 388), (380, 379, 414, 415), (367, 366, 401, 402), (354, 353, 388, 389), (381, 380, 415, 416), (368, 367, 402, 403), (355, 354, 389, 390), (382, 381, 416, 417), (369, 368, 403, 404), (356, 355, 390, 391), (383, 382, 417, 418), (370, 369, 404, 405), (357, 356, 391, 392), (384, 383, 418, 419), (371, 370, 405, 406), (358, 357, 392, 393), (385, 384, 419, 420), (372, 371, 406, 407), (359, 358, 393, 394), (351, 385, 420, 386), (373, 372, 407, 408), (360, 359, 394, 395), (374, 373, 408, 409), (361, 360, 395, 396), (407, 406, 441, 442), (394, 393, 428, 429), (386, 420, 455, 421), (408, 407, 442, 443), (395, 394, 429, 430), (409, 408, 443, 444), (396, 395, 430, 431), (410, 409, 444, 445), (397, 396, 431, 432), (411, 410, 445, 446), (398, 397, 432, 433), (412, 411, 446, 447), (399, 398, 433, 434), (413, 412, 447, 448), (400, 399, 434, 435), (387, 386, 421, 422), (414, 413, 448, 449), (401, 400, 435, 436), (388, 387, 422, 423), (415, 414, 449, 450), (402, 401, 436, 437), (389, 388, 423, 424), (416, 415, 450, 451), (403, 402, 437, 438), (390, 389, 424, 425), (417, 416, 451, 452), (404, 403, 438, 439), (391, 390, 425, 426), (418, 417, 452, 453), (405, 404, 439, 440), (392, 391, 426, 427), (419, 418, 453, 454), (406, 405, 440, 441), (393, 392, 427, 428), (420, 419, 454, 455), (439, 438, 473, 474), (426, 425, 460, 461), (453, 452, 487, 488), (440, 439, 474, 475), (427, 426, 461, 462), (454, 453, 488, 489), (441, 440, 475, 476), (428, 427, 462, 463), (455, 454, 489, 490), (442, 441, 476, 477), (429, 428, 463, 464), (421, 455, 490, 456), (443, 442, 477, 478), (430, 429, 464, 465), (444, 443, 478, 479), (431, 430, 465, 466), (445, 444, 479, 480), (432, 431, 466, 467), (446, 445, 480, 481), (433, 432, 467, 468), (447, 446, 481, 482), (434, 433, 468, 469), (448, 447, 482, 483), (435, 434, 469, 470), (422, 421, 456, 457), (449, 448, 483, 484), (436, 435, 470, 471), (423, 422, 457, 458), (450, 449, 484, 485), (437, 436, 471, 472), (424, 423, 458, 459), (451, 450, 485, 486), (438, 437, 472, 473), (425, 424, 459, 460), (452, 451, 486, 487), (457, 456, 490, 489, 488, 487, 486, 485, 484, 483, 482, 481, 480, 479, 478, 477, 476, 475, 474, 473, 472, 471, 470, 469, 468, 467, 466, 465, 464, 463, 462, 461, 460, 459, 458), (493, 492, 496, 497), (494, 493, 497, 498), (492, 491, 495, 496), (491, 494, 498, 495), (498, 497, 501, 502), (496, 495, 499, 500), (495, 498, 502, 499), (497, 496, 500, 501), (500, 499, 503, 504), (499, 502, 506, 503), (501, 500, 504, 505), (502, 501, 505, 506), (504, 503, 506, 505), (509, 508, 512, 513), (510, 509, 513, 514), (508, 507, 511, 512), (507, 510, 514, 511), (514, 513, 517, 518), (512, 511, 515, 516), (511, 514, 518, 515), (513, 512, 516, 517), (516, 515, 519, 520), (515, 518, 522, 519), (517, 516, 520, 521), (518, 517, 521, 522), (520, 519, 522, 521), (527, 526, 531), (525, 524, 529, 528), (523, 527, 531, 528), (526, 525, 528, 531), (524, 523, 528, 529), (527, 523, 530, 535), (525, 526, 534, 533), (523, 524, 532, 530), (526, 527, 535, 534), (524, 525, 533, 532), (535, 530, 536, 540), (533, 534, 539, 538), (530, 532, 537, 536), (534, 535, 540, 539), (532, 533, 538, 537), (539, 540, 545, 544), (537, 538, 543, 542), (536, 537, 542, 541), (540, 536, 541, 545), (538, 539, 544, 543), (541, 542, 547, 546), (545, 541, 546, 550), (543, 544, 549, 548), (544, 545, 550, 549), (542, 543, 548, 547), (549, 550, 555, 554), (547, 548, 553, 552), (546, 547, 552, 551), (550, 546, 551, 555), (548, 549, 554, 553), (551, 552, 557, 556), (555, 551, 556, 560), (553, 554, 559, 558), (554, 555, 560, 559), (552, 553, 558, 557), (587, 591, 575, 573), (584, 587, 573, 570), (582, 584, 570, 566), (591, 593, 579, 575), (569, 572, 563, 562), (567, 569, 562, 561), (576, 578, 565, 564), (572, 576, 564, 563), (559, 560, 594, 590), (557, 558, 588, 585), (556, 557, 585, 581), (560, 556, 581, 594), (558, 559, 590, 588), (576, 572, 574, 577), (577, 574, 573, 575), (572, 569, 571, 574), (574, 571, 570, 573), (567, 578, 580, 568), (568, 580, 579, 566), (578, 576, 577, 580), (580, 577, 575, 579), (569, 567, 568, 571), (571, 568, 566, 570), (578, 567, 561, 565), (591, 587, 589, 592), (592, 589, 588, 590), (587, 584, 586, 589), (589, 586, 585, 588), (582, 593, 595, 583), (583, 595, 594, 581), (593, 591, 592, 595), (595, 592, 590, 594), (584, 582, 583, 586), (586, 583, 581, 585), (593, 582, 566, 579), (561, 562, 597, 596), (565, 561, 596, 600), (563, 564, 599, 598), (564, 565, 600, 599), (562, 563, 598, 597), (596, 597, 602, 601), (600, 596, 601, 605), (598, 599, 604, 603), (599, 600, 605, 604), (597, 598, 603, 602), (603, 604, 609, 608), (604, 605, 610, 609), (602, 603, 608, 607), (601, 602, 607, 606), (605, 601, 606, 610), (607, 608, 613, 612), (606, 607, 612, 611), (610, 606, 611, 615), (608, 609, 614, 613), (609, 610, 615, 614), (615, 611, 616, 620), (613, 614, 619, 618), (614, 615, 620, 619), (612, 613, 618, 617), (611, 612, 617, 616), (619, 620, 625, 624), (617, 618, 623, 622), (616, 617, 622, 621), (620, 616, 621, 625), (618, 619, 624, 623), (627, 628, 631, 629), (622, 623, 628, 627), (621, 622, 627, 626), (626, 627, 629, 630), (629, 631, 634, 632), (630, 629, 632, 633), (624, 634, 631, 628, 623), (621, 626, 630, 633, 625), (639, 638, 643), (637, 636, 641, 640), (635, 639, 643, 640), (638, 637, 640, 643), (636, 635, 640, 641), (639, 635, 642, 647), (637, 638, 646, 645), (635, 636, 644, 642), (638, 639, 647, 646), (636, 637, 645, 644), (647, 642, 648, 652), (645, 646, 651, 650), (642, 644, 649, 648), (646, 647, 652, 651), (644, 645, 650, 649), (651, 652, 657, 656), (649, 650, 655, 654), (648, 649, 654, 653), (652, 648, 653, 657), (650, 651, 656, 655), (653, 654, 659, 658), (657, 653, 658, 662), (655, 656, 661, 660), (656, 657, 662, 661), (654, 655, 660, 659), (661, 662, 667, 666), (659, 660, 665, 664), (658, 659, 664, 663), (662, 658, 663, 667), (660, 661, 666, 665), (663, 664, 669, 668), (667, 663, 668, 672), (665, 666, 671, 670), (666, 667, 672, 671), (664, 665, 670, 669), (699, 703, 687, 685), (696, 699, 685, 682), (694, 696, 682, 678), (703, 705, 691, 687), (681, 684, 675, 674), (679, 681, 674, 673), (688, 690, 677, 676), (684, 688, 676, 675), (671, 672, 706, 702), (669, 670, 700, 697), (668, 669, 697, 693), (672, 668, 693, 706), (670, 671, 702, 700), (688, 684, 686, 689), (689, 686, 685, 687), (684, 681, 683, 686), (686, 683, 682, 685), (679, 690, 692, 680), (680, 692, 691, 678), (690, 688, 689, 692), (692, 689, 687, 691), (681, 679, 680, 683), (683, 680, 678, 682), (690, 679, 673, 677), (703, 699, 701, 704), (704, 701, 700, 702), (699, 696, 698, 701), (701, 698, 697, 700), (694, 705, 707, 695), (695, 707, 706, 693), (705, 703, 704, 707), (707, 704, 702, 706), (696, 694, 695, 698), (698, 695, 693, 697), (705, 694, 678, 691), (673, 674, 709, 708), (677, 673, 708, 712), (675, 676, 711, 710), (676, 677, 712, 711), (674, 675, 710, 709), (708, 709, 714, 713), (712, 708, 713, 717), (710, 711, 716, 715), (711, 712, 717, 716), (709, 710, 715, 714), (715, 716, 721, 720), (716, 717, 722, 721), (714, 715, 720, 719), (713, 714, 719, 718), (717, 713, 718, 722), (719, 720, 725, 724), (718, 719, 724, 723), (722, 718, 723, 727), (720, 721, 726, 725), (721, 722, 727, 726), (727, 723, 728, 732), (725, 726, 731, 730), (726, 727, 732, 731), (724, 725, 730, 729), (723, 724, 729, 728), (731, 732, 624, 625), (729, 730, 735, 734), (728, 729, 734, 733), (732, 728, 733, 624), (730, 731, 625, 735), (737, 738, 741, 739), (734, 735, 738, 737), (733, 734, 737, 736), (736, 737, 739, 740), (739, 741, 633, 632), (740, 739, 632, 634), (625, 633, 741, 738, 735), (733, 736, 740, 634, 624)])
me_circle.polygons.foreach_set('use_smooth', [True] * 659)
me_circle.polygons.foreach_set('material_index', [0, 0, 0, 0, 0, 0, 0, 0, 0, 0, 0, 0, 0, 0, 0, 0, 0, 0, 0, 0, 0, 0, 0, 0, 0, 0, 0, 0, 0, 0, 0, 0, 0, 0, 0, 0, 0, 0, 0, 0, 0, 0, 0, 0, 0, 0, 0, 0, 0, 0, 0, 0, 0, 0, 0, 0, 0, 0, 0, 0, 0, 0, 0, 0, 0, 0, 0, 0, 0, 0, 0, 0, 0, 0, 0, 0, 0, 0, 0, 0, 0, 0, 0, 0, 0, 0, 0, 0, 0, 0, 0, 0, 0, 0, 0, 0, 0, 0, 0, 0, 0, 0, 0, 0, 0, 0, 0, 0, 0, 0, 0, 0, 0, 0, 0, 0, 0, 0, 0, 0, 0, 0, 0, 0, 0, 0, 0, 0, 0, 0, 0, 0, 0, 0, 0, 0, 0, 0, 0, 0, 0, 0, 0, 0, 0, 0, 0, 0, 0, 0, 0, 0, 0, 0, 0, 0, 0, 0, 0, 0, 0, 0, 0, 0, 0, 0, 0, 0, 0, 0, 0, 0, 0, 0, 0, 0, 0, 0, 0, 0, 0, 0, 0, 0, 0, 0, 0, 0, 0, 0, 0, 0, 0, 0, 0, 0, 0, 0, 0, 0, 0, 0, 0, 0, 0, 0, 1, 1, 1, 1, 1, 1, 1, 1, 1, 1, 1, 1, 1, 1, 1, 1, 1, 1, 1, 1, 1, 1, 1, 1, 1, 1, 1, 1, 1, 1, 1, 1, 1, 1, 1, 1, 1, 1, 1, 1, 1, 1, 1, 1, 1, 1, 1, 1, 1, 1, 1, 1, 1, 1, 1, 1, 1, 1, 1, 1, 1, 1, 1, 1, 1, 1, 1, 1, 1, 1, 1, 1, 1, 1, 1, 1, 1, 1, 1, 1, 1, 1, 1, 1, 1, 1, 1, 1, 1, 1, 1, 1, 1, 1, 1, 1, 1, 1, 1, 1, 1, 1, 1, 1, 1, 1, 1, 1, 1, 1, 1, 1, 1, 1, 1, 1, 1, 1, 1, 1, 1, 1, 1, 1, 1, 1, 1, 1, 1, 1, 1, 1, 1, 1, 1, 1, 1, 1, 1, 1, 1, 1, 1, 1, 1, 1, 1, 1, 1, 1, 1, 1, 1, 1, 1, 1, 1, 1, 1, 1, 1, 1, 1, 1, 1, 1, 1, 1, 1, 1, 1, 1, 1, 1, 1, 1, 1, 1, 1, 1, 1, 1, 1, 1, 1, 1, 1, 1, 1, 1, 1, 1, 1, 1, 1, 1, 1, 1, 1, 1, 1, 1, 1, 1, 1, 1, 1, 1, 1, 1, 1, 1, 1, 1, 1, 1, 1, 1, 1, 1, 1, 1, 1, 1, 1, 1, 1, 1, 1, 1, 1, 1, 1, 1, 1, 1, 1, 1, 1, 1, 1, 1, 1, 1, 1, 1, 1, 1, 1, 1, 1, 1, 1, 1, 1, 1, 1, 1, 1, 1, 1, 1, 1, 1, 1, 1, 1, 1, 1, 1, 1, 1, 1, 1, 1, 1, 1, 1, 1, 1, 1, 1, 1, 1, 1, 1, 1, 1, 1, 1, 1, 1, 1, 1, 1, 1, 1, 1, 1, 1, 1, 1, 1, 1, 1, 1, 1, 1, 1, 1, 1, 1, 1, 1, 1, 1, 1, 1, 1, 1, 1, 1, 1, 1, 1, 1, 1, 1, 1, 1, 1, 1, 1, 1, 1, 1, 1, 1, 1, 1, 1, 1, 1, 1, 1, 1, 1, 1, 1, 1, 1, 1, 1, 1, 1, 1, 1, 1, 1, 1, 1, 1, 1, 1, 1, 1, 1, 1, 1, 1, 1, 1, 1, 1, 1, 1, 1, 1, 1, 1, 1, 1, 1, 1, 1, 1, 1, 1, 1, 1, 1, 1, 1, 1, 1, 1, 1, 1, 1, 1, 1, 1, 1, 1, 1, 1, 1, 1, 1, 1, 1, 1, 1, 1, 1, 1, 1, 1, 1, 1, 1, 1, 1, 1, 1, 1, 1, 1, 1, 1, 1, 1, 1, 1, 1, 1, 1, 1, 1, 1, 1, 1, 1, 1, 1, 1, 1, 1, 1, 1, 1, 1, 1])
_uv = me_circle.uv_layers.new(name='UVMap')
_uv.uv.foreach_set('vector', [0.4922, 0.5077, 0.4917, 0.5082, 0.02087, 0.03695, 0.02129, 0.03651, 0.5015, 0.4979, 0.5028, 0.4966, 0.03112, 0.02627, 0.02991, 0.02753, 0.5075, 0.4917, 0.5067, 0.4925, 0.03472, 0.02252, 0.03547, 0.02174, 0.4928, 0.507, 0.4922, 0.5077, 0.02129, 0.03651, 0.02188, 0.0359, 0.5002, 0.4993, 0.5015, 0.4979, 0.02991, 0.02753, 0.02868, 0.02882, 0.4988, 0.5007, 0.5002, 0.4993, 0.02868, 0.02882, 0.02744, 0.0301, 0.5082, 0.491, 0.5075, 0.4917, 0.03547, 0.02174, 0.03606, 0.02112, 0.4936, 0.5062, 0.4928, 0.507, 0.02188, 0.0359, 0.02263, 0.03511, 0.4975, 0.5021, 0.4988, 0.5007, 0.02744, 0.0301, 0.02623, 0.03136, 0.5086, 0.4905, 0.5082, 0.491, 0.03606, 0.02112, 0.03648, 0.02068, 0.4946, 0.5052, 0.4936, 0.5062, 0.02263, 0.03511, 0.02353, 0.03418, 0.4963, 0.5034, 0.4975, 0.5021, 0.02623, 0.03136, 0.02508, 0.03256, 0.5089, 0.4902, 0.5086, 0.4905, 0.03648, 0.02068, 0.03671, 0.02044, 0.4957, 0.504, 0.4946, 0.5052, 0.02353, 0.03418, 0.02454, 0.03313, 0.4951, 0.5046, 0.4963, 0.5034, 0.02508, 0.03256, 0.02402, 0.03367, 0.5089, 0.4902, 0.5089, 0.4902, 0.03671, 0.02044, 0.03676, 0.02039, 0.4969, 0.5028, 0.4957, 0.504, 0.02454, 0.03313, 0.02565, 0.03197, 0.4941, 0.5057, 0.4951, 0.5046, 0.02402, 0.03367, 0.02306, 0.03467, 0.5088, 0.4904, 0.5089, 0.4902, 0.03676, 0.02039, 0.03662, 0.02053, 0.4982, 0.5014, 0.4969, 0.5028, 0.02565, 0.03197, 0.02683, 0.03074, 0.4932, 0.5066, 0.4941, 0.5057, 0.02306, 0.03467, 0.02224, 0.03552, 0.5084, 0.4907, 0.5088, 0.4904, 0.03662, 0.02053, 0.03629, 0.02088, 0.4995, 0.5, 0.4982, 0.5014, 0.02683, 0.03074, 0.02806, 0.02946, 0.4925, 0.5074, 0.4932, 0.5066, 0.02224, 0.03552, 0.02157, 0.03623, 0.5079, 0.4913, 0.5084, 0.4907, 0.03629, 0.02088, 0.03579, 0.0214, 0.5008, 0.4986, 0.4995, 0.5, 0.02806, 0.02946, 0.02929, 0.02817, 0.4919, 0.508, 0.4925, 0.5074, 0.02157, 0.03623, 0.02106, 0.03676, 0.5072, 0.4921, 0.5079, 0.4913, 0.03579, 0.0214, 0.03511, 0.02211, 0.5022, 0.4973, 0.5008, 0.4986, 0.02929, 0.02817, 0.03052, 0.02689, 0.4915, 0.5083, 0.4919, 0.508, 0.02106, 0.03676, 0.02073, 0.0371, 0.5063, 0.493, 0.5072, 0.4921, 0.03511, 0.02211, 0.03429, 0.02297, 0.5035, 0.4959, 0.5022, 0.4973, 0.03052, 0.02689, 0.0317, 0.02566, 0.4914, 0.5085, 0.4915, 0.5083, 0.02073, 0.0371, 0.02059, 0.03725, 0.5052, 0.4941, 0.5063, 0.493, 0.03429, 0.02297, 0.03333, 0.02396, 0.5047, 0.4947, 0.5035, 0.4959, 0.0317, 0.02566, 0.03281, 0.02451, 0.4914, 0.5084, 0.4914, 0.5085, 0.02059, 0.03725, 0.02064, 0.0372, 0.5041, 0.4953, 0.5052, 0.4941, 0.03333, 0.02396, 0.03227, 0.02507, 0.5058, 0.4935, 0.5047, 0.4947, 0.03281, 0.02451, 0.03382, 0.02345, 0.4917, 0.5082, 0.4914, 0.5084, 0.02064, 0.0372, 0.02087, 0.03695, 0.5028, 0.4966, 0.5041, 0.4953, 0.03227, 0.02507, 0.03112, 0.02627, 0.5067, 0.4925, 0.5058, 0.4935, 0.03382, 0.02345, 0.03472, 0.02252, 0.02087, 0.03695, 0.02064, 0.0372, 0.01604, 0.02519, 0.01616, 0.02506, 0.03112, 0.02627, 0.03227, 0.02507, 0.02192, 0.01907, 0.02134, 0.01967, 0.03472, 0.02252, 0.03382, 0.02345, 0.0227, 0.01825, 0.02315, 0.01778, 0.02129, 0.03651, 0.02087, 0.03695, 0.01616, 0.02506, 0.01638, 0.02484, 0.02991, 0.02753, 0.03112, 0.02627, 0.02134, 0.01967, 0.02073, 0.02031, 0.03547, 0.02174, 0.03472, 0.02252, 0.02315, 0.01778, 0.02353, 0.01738, 0.02188, 0.0359, 0.02129, 0.03651, 0.01638, 0.02484, 0.01667, 0.02453, 0.02868, 0.02882, 0.02991, 0.02753, 0.02073, 0.02031, 0.0201, 0.02096, 0.02744, 0.0301, 0.02868, 0.02882, 0.0201, 0.02096, 0.01948, 0.02161, 0.03606, 0.02112, 0.03547, 0.02174, 0.02353, 0.01738, 0.02383, 0.01707, 0.02263, 0.03511, 0.02188, 0.0359, 0.01667, 0.02453, 0.01705, 0.02414, 0.02623, 0.03136, 0.02744, 0.0301, 0.01948, 0.02161, 0.01887, 0.02224, 0.03648, 0.02068, 0.03606, 0.02112, 0.02383, 0.01707, 0.02404, 0.01685, 0.02353, 0.03418, 0.02263, 0.03511, 0.01705, 0.02414, 0.0175, 0.02367, 0.02508, 0.03256, 0.02623, 0.03136, 0.01887, 0.02224, 0.01829, 0.02285, 0.03671, 0.02044, 0.03648, 0.02068, 0.02404, 0.01685, 0.02416, 0.01673, 0.02454, 0.03313, 0.02353, 0.03418, 0.0175, 0.02367, 0.01802, 0.02313, 0.02402, 0.03367, 0.02508, 0.03256, 0.01829, 0.02285, 0.01775, 0.02341, 0.03676, 0.02039, 0.03671, 0.02044, 0.02416, 0.01673, 0.02419, 0.0167, 0.02565, 0.03197, 0.02454, 0.03313, 0.01802, 0.02313, 0.01858, 0.02255, 0.02306, 0.03467, 0.02402, 0.03367, 0.01775, 0.02341, 0.01727, 0.02391, 0.03662, 0.02053, 0.03676, 0.02039, 0.02419, 0.0167, 0.02411, 0.01678, 0.02683, 0.03074, 0.02565, 0.03197, 0.01858, 0.02255, 0.01917, 0.02193, 0.02224, 0.03552, 0.02306, 0.03467, 0.01727, 0.02391, 0.01685, 0.02434, 0.03629, 0.02088, 0.03662, 0.02053, 0.02411, 0.01678, 0.02395, 0.01695, 0.02806, 0.02946, 0.02683, 0.03074, 0.01917, 0.02193, 0.01979, 0.02128, 0.02157, 0.03623, 0.02224, 0.03552, 0.01685, 0.02434, 0.01651, 0.0247, 0.03579, 0.0214, 0.03629, 0.02088, 0.02395, 0.01695, 0.02369, 0.01722, 0.02929, 0.02817, 0.02806, 0.02946, 0.01979, 0.02128, 0.02042, 0.02063, 0.02106, 0.03676, 0.02157, 0.03623, 0.01651, 0.0247, 0.01626, 0.02497, 0.03511, 0.02211, 0.03579, 0.0214, 0.02369, 0.01722, 0.02335, 0.01757, 0.03052, 0.02689, 0.02929, 0.02817, 0.02042, 0.02063, 0.02103, 0.01999, 0.02073, 0.0371, 0.02106, 0.03676, 0.01626, 0.02497, 0.01609, 0.02514, 0.03429, 0.02297, 0.03511, 0.02211, 0.02335, 0.01757, 0.02294, 0.01801, 0.0317, 0.02566, 0.03052, 0.02689, 0.02103, 0.01999, 0.02163, 0.01937, 0.02059, 0.03725, 0.02073, 0.0371, 0.01609, 0.02514, 0.01602, 0.02521, 0.03333, 0.02396, 0.03429, 0.02297, 0.02294, 0.01801, 0.02245, 0.01851, 0.03281, 0.02451, 0.0317, 0.02566, 0.02163, 0.01937, 0.02219, 0.01878, 0.02064, 0.0372, 0.02059, 0.03725, 0.01602, 0.02521, 0.01604, 0.02519, 0.03227, 0.02507, 0.03333, 0.02396, 0.02245, 0.01851, 0.02192, 0.01907, 0.03382, 0.02345, 0.03281, 0.02451, 0.02219, 0.01878, 0.0227, 0.01825, 0.01948, 0.02161, 0.0201, 0.02096, 0.02073, 0.02031, 0.02134, 0.01967, 0.02192, 0.01907, 0.02245, 0.01851, 0.02294, 0.01801, 0.02335, 0.01757, 0.02369, 0.01722, 0.02395, 0.01695, 0.02411, 0.01678, 0.02419, 0.0167, 0.02416, 0.01673, 0.02404, 0.01685, 0.02383, 0.01707, 0.02353, 0.01738, 0.02315, 0.01778, 0.0227, 0.01825, 0.02219, 0.01878, 0.02163, 0.01937, 0.02103, 0.01999, 0.02042, 0.02063, 0.01979, 0.02128, 0.01917, 0.02193, 0.01858, 0.02255, 0.01802, 0.02313, 0.0175, 0.02367, 0.01705, 0.02414, 0.01667, 0.02453, 0.01638, 0.02484, 0.01616, 0.02506, 0.01604, 0.02519, 0.01602, 0.02521, 0.01609, 0.02514, 0.01626, 0.02497, 0.01651, 0.0247, 0.01685, 0.02434, 0.01727, 0.02391, 0.01775, 0.02341, 0.01829, 0.02285, 0.01887, 0.02224, 0.4917, 0.5082, 0.4922, 0.5077, 0.7436, 0.7575, 0.7432, 0.7579, 0.5028, 0.4966, 0.5015, 0.4979, 0.7525, 0.7482, 0.7537, 0.7469, 0.5067, 0.4925, 0.5075, 0.4917, 0.7582, 0.7422, 0.7574, 0.743, 0.4922, 0.5077, 0.4928, 0.507, 0.7442, 0.7568, 0.7436, 0.7575, 0.5015, 0.4979, 0.5002, 0.4993, 0.7512, 0.7495, 0.7525, 0.7482, 0.5002, 0.4993, 0.4988, 0.5007, 0.7499, 0.7509, 0.7512, 0.7495, 0.5075, 0.4917, 0.5082, 0.491, 0.7588, 0.7416, 0.7582, 0.7422, 0.4928, 0.507, 0.4936, 0.5062, 0.745, 0.756, 0.7442, 0.7568, 0.4988, 0.5007, 0.4975, 0.5021, 0.7487, 0.7521, 0.7499, 0.7509, 0.5082, 0.491, 0.5086, 0.4905, 0.7592, 0.7411, 0.7588, 0.7416, 0.4936, 0.5062, 0.4946, 0.5052, 0.7459, 0.7551, 0.745, 0.756, 0.4975, 0.5021, 0.4963, 0.5034, 0.7475, 0.7534, 0.7487, 0.7521, 0.5086, 0.4905, 0.5089, 0.4902, 0.7595, 0.7409, 0.7592, 0.7411, 0.4946, 0.5052, 0.4957, 0.504, 0.7469, 0.754, 0.7459, 0.7551, 0.4963, 0.5034, 0.4951, 0.5046, 0.7464, 0.7545, 0.7475, 0.7534, 0.5089, 0.4902, 0.5089, 0.4902, 0.7595, 0.7408, 0.7595, 0.7409, 0.4957, 0.504, 0.4969, 0.5028, 0.7481, 0.7528, 0.7469, 0.754, 0.4951, 0.5046, 0.4941, 0.5057, 0.7454, 0.7556, 0.7464, 0.7545, 0.5089, 0.4902, 0.5088, 0.4904, 0.7594, 0.741, 0.7595, 0.7408, 0.4969, 0.5028, 0.4982, 0.5014, 0.7493, 0.7515, 0.7481, 0.7528, 0.4941, 0.5057, 0.4932, 0.5066, 0.7446, 0.7564, 0.7454, 0.7556, 0.5088, 0.4904, 0.5084, 0.4907, 0.7591, 0.7413, 0.7594, 0.741, 0.4982, 0.5014, 0.4995, 0.5, 0.7506, 0.7502, 0.7493, 0.7515, 0.4932, 0.5066, 0.4925, 0.5074, 0.7439, 0.7572, 0.7446, 0.7564, 0.5084, 0.4907, 0.5079, 0.4913, 0.7585, 0.7419, 0.7591, 0.7413, 0.4995, 0.5, 0.5008, 0.4986, 0.7518, 0.7489, 0.7506, 0.7502, 0.4925, 0.5074, 0.4919, 0.508, 0.7434, 0.7577, 0.7439, 0.7572, 0.5079, 0.4913, 0.5072, 0.4921, 0.7578, 0.7426, 0.7585, 0.7419, 0.5008, 0.4986, 0.5022, 0.4973, 0.7531, 0.7475, 0.7518, 0.7489, 0.4919, 0.508, 0.4915, 0.5083, 0.743, 0.7581, 0.7434, 0.7577, 0.5072, 0.4921, 0.5063, 0.493, 0.757, 0.7435, 0.7578, 0.7426, 0.5022, 0.4973, 0.5035, 0.4959, 0.7543, 0.7463, 0.7531, 0.7475, 0.4915, 0.5083, 0.4914, 0.5085, 0.7429, 0.7582, 0.743, 0.7581, 0.5063, 0.493, 0.5052, 0.4941, 0.756, 0.7445, 0.757, 0.7435, 0.5035, 0.4959, 0.5047, 0.4947, 0.7555, 0.7451, 0.7543, 0.7463, 0.4914, 0.5085, 0.4914, 0.5084, 0.7429, 0.7582, 0.7429, 0.7582, 0.5052, 0.4941, 0.5041, 0.4953, 0.7549, 0.7457, 0.756, 0.7445, 0.5047, 0.4947, 0.5058, 0.4935, 0.7565, 0.744, 0.7555, 0.7451, 0.4914, 0.5084, 0.4917, 0.5082, 0.7432, 0.7579, 0.7429, 0.7582, 0.5041, 0.4953, 0.5028, 0.4966, 0.7537, 0.7469, 0.7549, 0.7457, 0.5058, 0.4935, 0.5067, 0.4925, 0.7574, 0.743, 0.7565, 0.744, 0.7434, 0.7577, 0.743, 0.7581, 0.7494, 0.7639, 0.7497, 0.7635, 0.7578, 0.7426, 0.757, 0.7435, 0.7633, 0.7493, 0.7642, 0.7484, 0.7531, 0.7475, 0.7543, 0.7463, 0.7607, 0.7521, 0.7595, 0.7533, 0.743, 0.7581, 0.7429, 0.7582, 0.7492, 0.764, 0.7494, 0.7639, 0.757, 0.7435, 0.756, 0.7445, 0.7624, 0.7503, 0.7633, 0.7493, 0.7543, 0.7463, 0.7555, 0.7451, 0.7618, 0.7509, 0.7607, 0.7521, 0.7429, 0.7582, 0.7429, 0.7582, 0.7493, 0.764, 0.7492, 0.764, 0.756, 0.7445, 0.7549, 0.7457, 0.7613, 0.7515, 0.7624, 0.7503, 0.7555, 0.7451, 0.7565, 0.744, 0.7629, 0.7498, 0.7618, 0.7509, 0.7429, 0.7582, 0.7432, 0.7579, 0.7495, 0.7637, 0.7493, 0.764, 0.7549, 0.7457, 0.7537, 0.7469, 0.7601, 0.7527, 0.7613, 0.7515, 0.7565, 0.744, 0.7574, 0.743, 0.7638, 0.7488, 0.7629, 0.7498, 0.7432, 0.7579, 0.7436, 0.7575, 0.75, 0.7633, 0.7495, 0.7637, 0.7537, 0.7469, 0.7525, 0.7482, 0.7588, 0.754, 0.7601, 0.7527, 0.7574, 0.743, 0.7582, 0.7422, 0.7646, 0.748, 0.7638, 0.7488, 0.7436, 0.7575, 0.7442, 0.7568, 0.7506, 0.7626, 0.75, 0.7633, 0.7525, 0.7482, 0.7512, 0.7495, 0.7576, 0.7553, 0.7588, 0.754, 0.7512, 0.7495, 0.7499, 0.7509, 0.7563, 0.7566, 0.7576, 0.7553, 0.7582, 0.7422, 0.7588, 0.7416, 0.7652, 0.7474, 0.7646, 0.748, 0.7442, 0.7568, 0.745, 0.756, 0.7513, 0.7618, 0.7506, 0.7626, 0.7499, 0.7509, 0.7487, 0.7521, 0.755, 0.7579, 0.7563, 0.7566, 0.7588, 0.7416, 0.7592, 0.7411, 0.7656, 0.7469, 0.7652, 0.7474, 0.745, 0.756, 0.7459, 0.7551, 0.7523, 0.7608, 0.7513, 0.7618, 0.7487, 0.7521, 0.7475, 0.7534, 0.7539, 0.7592, 0.755, 0.7579, 0.7592, 0.7411, 0.7595, 0.7409, 0.7658, 0.7467, 0.7656, 0.7469, 0.7459, 0.7551, 0.7469, 0.754, 0.7533, 0.7598, 0.7523, 0.7608, 0.7475, 0.7534, 0.7464, 0.7545, 0.7528, 0.7603, 0.7539, 0.7592, 0.7595, 0.7409, 0.7595, 0.7408, 0.7659, 0.7466, 0.7658, 0.7467, 0.7469, 0.754, 0.7481, 0.7528, 0.7544, 0.7586, 0.7533, 0.7598, 0.7464, 0.7545, 0.7454, 0.7556, 0.7518, 0.7613, 0.7528, 0.7603, 0.7595, 0.7408, 0.7594, 0.741, 0.7657, 0.7468, 0.7659, 0.7466, 0.7481, 0.7528, 0.7493, 0.7515, 0.7557, 0.7573, 0.7544, 0.7586, 0.7454, 0.7556, 0.7446, 0.7564, 0.7509, 0.7622, 0.7518, 0.7613, 0.7594, 0.741, 0.7591, 0.7413, 0.7654, 0.7471, 0.7657, 0.7468, 0.7493, 0.7515, 0.7506, 0.7502, 0.7569, 0.756, 0.7557, 0.7573, 0.7446, 0.7564, 0.7439, 0.7572, 0.7502, 0.763, 0.7509, 0.7622, 0.7591, 0.7413, 0.7585, 0.7419, 0.7649, 0.7477, 0.7654, 0.7471, 0.7506, 0.7502, 0.7518, 0.7489, 0.7582, 0.7547, 0.7569, 0.756, 0.7439, 0.7572, 0.7434, 0.7577, 0.7497, 0.7635, 0.7502, 0.763, 0.7585, 0.7419, 0.7578, 0.7426, 0.7642, 0.7484, 0.7649, 0.7477, 0.7518, 0.7489, 0.7531, 0.7475, 0.7595, 0.7533, 0.7582, 0.7547, 0.7595, 0.7533, 0.7607, 0.7521, 0.7619, 0.7536, 0.7608, 0.7548, 0.7493, 0.764, 0.7495, 0.7637, 0.7515, 0.7644, 0.7513, 0.7647, 0.7642, 0.7484, 0.7633, 0.7493, 0.7644, 0.751, 0.7652, 0.7502, 0.7618, 0.7509, 0.7629, 0.7498, 0.764, 0.7515, 0.763, 0.7525, 0.7497, 0.7635, 0.7494, 0.7639, 0.7514, 0.7646, 0.7517, 0.7643, 0.7624, 0.7503, 0.7613, 0.7515, 0.7625, 0.7531, 0.7635, 0.752, 0.7582, 0.7547, 0.7595, 0.7533, 0.7608, 0.7548, 0.7596, 0.756, 0.7492, 0.764, 0.7493, 0.764, 0.7513, 0.7647, 0.7513, 0.7647, 0.7649, 0.7477, 0.7642, 0.7484, 0.7652, 0.7502, 0.7658, 0.7495, 0.7607, 0.7521, 0.7618, 0.7509, 0.763, 0.7525, 0.7619, 0.7536, 0.7502, 0.763, 0.7497, 0.7635, 0.7517, 0.7643, 0.7522, 0.7638, 0.7633, 0.7493, 0.7624, 0.7503, 0.7635, 0.752, 0.7644, 0.751, 0.7569, 0.756, 0.7582, 0.7547, 0.7596, 0.756, 0.7584, 0.7573, 0.7494, 0.7639, 0.7492, 0.764, 0.7513, 0.7647, 0.7514, 0.7646, 0.7613, 0.7515, 0.7601, 0.7527, 0.7614, 0.7542, 0.7625, 0.7531, 0.7654, 0.7471, 0.7649, 0.7477, 0.7658, 0.7495, 0.7663, 0.749, 0.7629, 0.7498, 0.7638, 0.7488, 0.7648, 0.7506, 0.764, 0.7515, 0.7495, 0.7637, 0.75, 0.7633, 0.752, 0.764, 0.7515, 0.7644, 0.7601, 0.7527, 0.7588, 0.754, 0.7602, 0.7554, 0.7614, 0.7542, 0.7638, 0.7488, 0.7646, 0.748, 0.7655, 0.7499, 0.7648, 0.7506, 0.75, 0.7633, 0.7506, 0.7626, 0.7525, 0.7634, 0.752, 0.764, 0.7588, 0.754, 0.7576, 0.7553, 0.759, 0.7566, 0.7602, 0.7554, 0.7576, 0.7553, 0.7563, 0.7566, 0.7578, 0.7579, 0.759, 0.7566, 0.7646, 0.748, 0.7652, 0.7474, 0.7661, 0.7493, 0.7655, 0.7499, 0.7506, 0.7626, 0.7513, 0.7618, 0.7532, 0.7627, 0.7525, 0.7634, 0.7563, 0.7566, 0.755, 0.7579, 0.7567, 0.7591, 0.7578, 0.7579, 0.7652, 0.7474, 0.7656, 0.7469, 0.7665, 0.7488, 0.7661, 0.7493, 0.7513, 0.7618, 0.7523, 0.7608, 0.7541, 0.7618, 0.7532, 0.7627, 0.755, 0.7579, 0.7539, 0.7592, 0.7556, 0.7602, 0.7567, 0.7591, 0.7656, 0.7469, 0.7658, 0.7467, 0.7667, 0.7486, 0.7665, 0.7488, 0.7523, 0.7608, 0.7533, 0.7598, 0.7551, 0.7608, 0.7541, 0.7618, 0.7539, 0.7592, 0.7528, 0.7603, 0.7546, 0.7613, 0.7556, 0.7602, 0.7658, 0.7467, 0.7659, 0.7466, 0.7668, 0.7486, 0.7667, 0.7486, 0.7533, 0.7598, 0.7544, 0.7586, 0.7561, 0.7597, 0.7551, 0.7608, 0.7528, 0.7603, 0.7518, 0.7613, 0.7537, 0.7623, 0.7546, 0.7613, 0.7659, 0.7466, 0.7657, 0.7468, 0.7667, 0.7487, 0.7668, 0.7486, 0.7544, 0.7586, 0.7557, 0.7573, 0.7573, 0.7585, 0.7561, 0.7597, 0.7518, 0.7613, 0.7509, 0.7622, 0.7529, 0.7631, 0.7537, 0.7623, 0.7657, 0.7468, 0.7654, 0.7471, 0.7663, 0.749, 0.7667, 0.7487, 0.7557, 0.7573, 0.7569, 0.756, 0.7584, 0.7573, 0.7573, 0.7585, 0.7509, 0.7622, 0.7502, 0.763, 0.7522, 0.7638, 0.7529, 0.7631, 0.7653, 0.7474, 0.7649, 0.7478, 0.7657, 0.7494, 0.7661, 0.749, 0.7509, 0.7623, 0.7502, 0.763, 0.7522, 0.7634, 0.7528, 0.7628, 0.7655, 0.7472, 0.7653, 0.7474, 0.7661, 0.749, 0.7663, 0.7488, 0.7518, 0.7614, 0.7509, 0.7623, 0.7528, 0.7628, 0.7536, 0.7619, 0.7655, 0.7472, 0.7655, 0.7472, 0.7663, 0.7488, 0.7663, 0.7488, 0.7529, 0.7603, 0.7518, 0.7614, 0.7536, 0.7619, 0.7546, 0.7609, 0.7561, 0.7569, 0.7576, 0.7554, 0.759, 0.7564, 0.7576, 0.7578, 0.7652, 0.7476, 0.7655, 0.7472, 0.7663, 0.7488, 0.766, 0.7491, 0.7541, 0.759, 0.7529, 0.7603, 0.7546, 0.7609, 0.7558, 0.7597, 0.7548, 0.7583, 0.7561, 0.7569, 0.7576, 0.7578, 0.7564, 0.7591, 0.7646, 0.7482, 0.7652, 0.7476, 0.766, 0.7491, 0.7654, 0.7497, 0.7554, 0.7576, 0.7541, 0.759, 0.7558, 0.7597, 0.757, 0.7584, 0.7535, 0.7597, 0.7548, 0.7583, 0.7564, 0.7591, 0.7552, 0.7603, 0.7638, 0.749, 0.7646, 0.7482, 0.7654, 0.7497, 0.7647, 0.7504, 0.7569, 0.7562, 0.7554, 0.7576, 0.757, 0.7584, 0.7583, 0.7571, 0.7523, 0.7609, 0.7535, 0.7597, 0.7552, 0.7603, 0.7541, 0.7614, 0.7628, 0.75, 0.7638, 0.749, 0.7647, 0.7504, 0.7638, 0.7514, 0.7583, 0.7547, 0.7569, 0.7562, 0.7583, 0.7571, 0.7596, 0.7557, 0.7513, 0.7619, 0.7523, 0.7609, 0.7541, 0.7614, 0.7532, 0.7624, 0.7617, 0.7512, 0.7628, 0.75, 0.7638, 0.7514, 0.7627, 0.7525, 0.7597, 0.7532, 0.7583, 0.7547, 0.7596, 0.7557, 0.7609, 0.7544, 0.7505, 0.7627, 0.7513, 0.7619, 0.7532, 0.7624, 0.7525, 0.7631, 0.7604, 0.7525, 0.7617, 0.7512, 0.7627, 0.7525, 0.7615, 0.7537, 0.761, 0.7519, 0.7597, 0.7532, 0.7609, 0.7544, 0.7622, 0.7531, 0.75, 0.7633, 0.7505, 0.7627, 0.7525, 0.7631, 0.752, 0.7637, 0.759, 0.754, 0.7604, 0.7525, 0.7615, 0.7537, 0.7603, 0.755, 0.7623, 0.7506, 0.761, 0.7519, 0.7622, 0.7531, 0.7633, 0.7519, 0.7497, 0.7636, 0.75, 0.7633, 0.752, 0.7637, 0.7517, 0.764, 0.7576, 0.7554, 0.759, 0.754, 0.7603, 0.755, 0.759, 0.7564, 0.7633, 0.7495, 0.7623, 0.7506, 0.7633, 0.7519, 0.7643, 0.7509, 0.7496, 0.7637, 0.7497, 0.7636, 0.7517, 0.764, 0.7516, 0.764, 0.7642, 0.7485, 0.7633, 0.7495, 0.7643, 0.7509, 0.7651, 0.75, 0.7498, 0.7635, 0.7496, 0.7637, 0.7516, 0.764, 0.7518, 0.7638, 0.7649, 0.7478, 0.7642, 0.7485, 0.7651, 0.75, 0.7657, 0.7494, 0.7502, 0.763, 0.7498, 0.7635, 0.7518, 0.7638, 0.7522, 0.7634, 0.7552, 0.7603, 0.7564, 0.7591, 0.7598, 0.7627, 0.7586, 0.7639, 0.7647, 0.7504, 0.7654, 0.7497, 0.7689, 0.7533, 0.7681, 0.754, 0.7583, 0.7571, 0.757, 0.7584, 0.7604, 0.762, 0.7617, 0.7607, 0.7541, 0.7614, 0.7552, 0.7603, 0.7586, 0.7639, 0.7576, 0.765, 0.7638, 0.7514, 0.7647, 0.7504, 0.7681, 0.754, 0.7672, 0.755, 0.7596, 0.7557, 0.7583, 0.7571, 0.7617, 0.7607, 0.7631, 0.7593, 0.7532, 0.7624, 0.7541, 0.7614, 0.7576, 0.765, 0.7566, 0.766, 0.7627, 0.7525, 0.7638, 0.7514, 0.7672, 0.755, 0.7662, 0.7561, 0.7609, 0.7544, 0.7596, 0.7557, 0.7631, 0.7593, 0.7644, 0.758, 0.7525, 0.7631, 0.7532, 0.7624, 0.7566, 0.766, 0.7559, 0.7667, 0.7615, 0.7537, 0.7627, 0.7525, 0.7662, 0.7561, 0.765, 0.7573, 0.7622, 0.7531, 0.7609, 0.7544, 0.7644, 0.758, 0.7656, 0.7567, 0.752, 0.7637, 0.7525, 0.7631, 0.7559, 0.7667, 0.7554, 0.7672, 0.7603, 0.755, 0.7615, 0.7537, 0.765, 0.7573, 0.7637, 0.7586, 0.7633, 0.7519, 0.7622, 0.7531, 0.7656, 0.7567, 0.7667, 0.7555, 0.7517, 0.764, 0.752, 0.7637, 0.7554, 0.7672, 0.7551, 0.7676, 0.759, 0.7564, 0.7603, 0.755, 0.7637, 0.7586, 0.7624, 0.76, 0.7643, 0.7509, 0.7633, 0.7519, 0.7667, 0.7555, 0.7677, 0.7545, 0.7516, 0.764, 0.7517, 0.764, 0.7551, 0.7676, 0.755, 0.7676, 0.7651, 0.75, 0.7643, 0.7509, 0.7677, 0.7545, 0.7685, 0.7536, 0.7518, 0.7638, 0.7516, 0.764, 0.755, 0.7676, 0.7552, 0.7674, 0.7657, 0.7494, 0.7651, 0.75, 0.7685, 0.7536, 0.7692, 0.753, 0.7522, 0.7634, 0.7518, 0.7638, 0.7552, 0.7674, 0.7556, 0.767, 0.7661, 0.749, 0.7657, 0.7494, 0.7692, 0.753, 0.7696, 0.7526, 0.7528, 0.7628, 0.7522, 0.7634, 0.7556, 0.767, 0.7563, 0.7664, 0.7663, 0.7488, 0.7661, 0.749, 0.7696, 0.7526, 0.7697, 0.7524, 0.7536, 0.7619, 0.7528, 0.7628, 0.7563, 0.7664, 0.7571, 0.7655, 0.7663, 0.7488, 0.7663, 0.7488, 0.7697, 0.7524, 0.7697, 0.7524, 0.7546, 0.7609, 0.7536, 0.7619, 0.7571, 0.7655, 0.7581, 0.7645, 0.7576, 0.7578, 0.759, 0.7564, 0.7624, 0.76, 0.7611, 0.7614, 0.766, 0.7491, 0.7663, 0.7488, 0.7697, 0.7524, 0.7694, 0.7527, 0.7558, 0.7597, 0.7546, 0.7609, 0.7581, 0.7645, 0.7592, 0.7633, 0.7564, 0.7591, 0.7576, 0.7578, 0.7611, 0.7614, 0.7598, 0.7627, 0.7654, 0.7497, 0.766, 0.7491, 0.7694, 0.7527, 0.7689, 0.7533, 0.757, 0.7584, 0.7558, 0.7597, 0.7592, 0.7633, 0.7604, 0.762, 0.7697, 0.7524, 0.7697, 0.7524, 0.782, 0.7649, 0.7819, 0.7649, 0.7581, 0.7645, 0.7571, 0.7655, 0.7693, 0.778, 0.7703, 0.777, 0.7611, 0.7614, 0.7624, 0.76, 0.7746, 0.7725, 0.7733, 0.7738, 0.7694, 0.7527, 0.7697, 0.7524, 0.7819, 0.7649, 0.7816, 0.7652, 0.7592, 0.7633, 0.7581, 0.7645, 0.7703, 0.777, 0.7714, 0.7758, 0.7598, 0.7627, 0.7611, 0.7614, 0.7733, 0.7738, 0.7721, 0.7752, 0.7689, 0.7533, 0.7694, 0.7527, 0.7816, 0.7652, 0.7811, 0.7658, 0.7604, 0.762, 0.7592, 0.7633, 0.7714, 0.7758, 0.7727, 0.7745, 0.7586, 0.7639, 0.7598, 0.7627, 0.7721, 0.7752, 0.7709, 0.7764, 0.7681, 0.754, 0.7689, 0.7533, 0.7811, 0.7658, 0.7804, 0.7665, 0.7617, 0.7607, 0.7604, 0.762, 0.7727, 0.7745, 0.774, 0.7732, 0.7576, 0.765, 0.7586, 0.7639, 0.7709, 0.7764, 0.7698, 0.7775, 0.7672, 0.755, 0.7681, 0.754, 0.7804, 0.7665, 0.7795, 0.7675, 0.7631, 0.7593, 0.7617, 0.7607, 0.774, 0.7732, 0.7753, 0.7718, 0.7566, 0.766, 0.7576, 0.765, 0.7698, 0.7775, 0.7689, 0.7784, 0.7662, 0.7561, 0.7672, 0.755, 0.7795, 0.7675, 0.7784, 0.7686, 0.7644, 0.758, 0.7631, 0.7593, 0.7753, 0.7718, 0.7766, 0.7705, 0.7559, 0.7667, 0.7566, 0.766, 0.7689, 0.7784, 0.7682, 0.7792, 0.765, 0.7573, 0.7662, 0.7561, 0.7784, 0.7686, 0.7772, 0.7698, 0.7656, 0.7567, 0.7644, 0.758, 0.7766, 0.7705, 0.7778, 0.7692, 0.7554, 0.7672, 0.7559, 0.7667, 0.7682, 0.7792, 0.7676, 0.7797, 0.7637, 0.7586, 0.765, 0.7573, 0.7772, 0.7698, 0.776, 0.7711, 0.7667, 0.7555, 0.7656, 0.7567, 0.7778, 0.7692, 0.779, 0.768, 0.7551, 0.7676, 0.7554, 0.7672, 0.7676, 0.7797, 0.7673, 0.78, 0.7624, 0.76, 0.7637, 0.7586, 0.776, 0.7711, 0.7746, 0.7725, 0.7677, 0.7545, 0.7667, 0.7555, 0.779, 0.768, 0.78, 0.767, 0.755, 0.7676, 0.7551, 0.7676, 0.7673, 0.78, 0.7673, 0.7801, 0.7685, 0.7536, 0.7677, 0.7545, 0.78, 0.767, 0.7808, 0.7661, 0.7552, 0.7674, 0.755, 0.7676, 0.7673, 0.7801, 0.7675, 0.7799, 0.7692, 0.753, 0.7685, 0.7536, 0.7808, 0.7661, 0.7814, 0.7655, 0.7556, 0.767, 0.7552, 0.7674, 0.7675, 0.7799, 0.7679, 0.7795, 0.7696, 0.7526, 0.7692, 0.753, 0.7814, 0.7655, 0.7818, 0.765, 0.7563, 0.7664, 0.7556, 0.767, 0.7679, 0.7795, 0.7685, 0.7788, 0.7697, 0.7524, 0.7696, 0.7526, 0.7818, 0.765, 0.782, 0.7649, 0.7571, 0.7655, 0.7563, 0.7664, 0.7685, 0.7788, 0.7693, 0.778, 0.7814, 0.7655, 0.7808, 0.7661, 0.8191, 0.8063, 0.8197, 0.8057, 0.7679, 0.7795, 0.7675, 0.7799, 0.8057, 0.8185, 0.8061, 0.8182, 0.7818, 0.765, 0.7814, 0.7655, 0.8197, 0.8057, 0.8202, 0.8053, 0.7685, 0.7788, 0.7679, 0.7795, 0.8061, 0.8182, 0.8067, 0.8176, 0.782, 0.7649, 0.7818, 0.765, 0.8202, 0.8053, 0.8203, 0.8052, 0.7693, 0.778, 0.7685, 0.7788, 0.8067, 0.8176, 0.8076, 0.8168, 0.7819, 0.7649, 0.782, 0.7649, 0.8203, 0.8052, 0.8203, 0.8052, 0.7703, 0.777, 0.7693, 0.778, 0.8076, 0.8168, 0.8086, 0.8159, 0.7733, 0.7738, 0.7746, 0.7725, 0.8129, 0.8119, 0.8116, 0.8131, 0.7816, 0.7652, 0.7819, 0.7649, 0.8203, 0.8052, 0.82, 0.8055, 0.7714, 0.7758, 0.7703, 0.777, 0.8086, 0.8159, 0.8097, 0.8149, 0.7721, 0.7752, 0.7733, 0.7738, 0.8116, 0.8131, 0.8103, 0.8143, 0.7811, 0.7658, 0.7816, 0.7652, 0.82, 0.8055, 0.8195, 0.806, 0.7727, 0.7745, 0.7714, 0.7758, 0.8097, 0.8149, 0.811, 0.8137, 0.7709, 0.7764, 0.7721, 0.7752, 0.8103, 0.8143, 0.8091, 0.8154, 0.7804, 0.7665, 0.7811, 0.7658, 0.8195, 0.806, 0.8187, 0.8066, 0.774, 0.7732, 0.7727, 0.7745, 0.811, 0.8137, 0.8123, 0.8125, 0.7698, 0.7775, 0.7709, 0.7764, 0.8091, 0.8154, 0.808, 0.8164, 0.7795, 0.7675, 0.7804, 0.7665, 0.8187, 0.8066, 0.8178, 0.8075, 0.7753, 0.7718, 0.774, 0.7732, 0.8123, 0.8125, 0.8136, 0.8113, 0.7689, 0.7784, 0.7698, 0.7775, 0.808, 0.8164, 0.8071, 0.8172, 0.7784, 0.7686, 0.7795, 0.7675, 0.8178, 0.8075, 0.8167, 0.8085, 0.7766, 0.7705, 0.7753, 0.7718, 0.8136, 0.8113, 0.8149, 0.8101, 0.7682, 0.7792, 0.7689, 0.7784, 0.8071, 0.8172, 0.8064, 0.8179, 0.7772, 0.7698, 0.7784, 0.7686, 0.8167, 0.8085, 0.8155, 0.8096, 0.7778, 0.7692, 0.7766, 0.7705, 0.8149, 0.8101, 0.8161, 0.809, 0.7676, 0.7797, 0.7682, 0.7792, 0.8064, 0.8179, 0.8059, 0.8184, 0.776, 0.7711, 0.7772, 0.7698, 0.8155, 0.8096, 0.8142, 0.8107, 0.779, 0.768, 0.7778, 0.7692, 0.8161, 0.809, 0.8173, 0.808, 0.7673, 0.78, 0.7676, 0.7797, 0.8059, 0.8184, 0.8056, 0.8187, 0.7746, 0.7725, 0.776, 0.7711, 0.8142, 0.8107, 0.8129, 0.8119, 0.78, 0.767, 0.779, 0.768, 0.8173, 0.808, 0.8183, 0.807, 0.7673, 0.7801, 0.7673, 0.78, 0.8056, 0.8187, 0.8055, 0.8187, 0.7808, 0.7661, 0.78, 0.767, 0.8183, 0.807, 0.8191, 0.8063, 0.7675, 0.7799, 0.7673, 0.7801, 0.8055, 0.8187, 0.8057, 0.8185, 0.8173, 0.808, 0.8161, 0.809, 0.9391, 0.9361, 0.9396, 0.9356, 0.8056, 0.8187, 0.8059, 0.8184, 0.9341, 0.9406, 0.934, 0.9408, 0.8129, 0.8119, 0.8142, 0.8107, 0.9382, 0.937, 0.9375, 0.9375, 0.8183, 0.807, 0.8173, 0.808, 0.9396, 0.9356, 0.9401, 0.9352, 0.8055, 0.8187, 0.8056, 0.8187, 0.934, 0.9408, 0.934, 0.9408, 0.8191, 0.8063, 0.8183, 0.807, 0.9401, 0.9352, 0.9405, 0.9348, 0.8057, 0.8185, 0.8055, 0.8187, 0.934, 0.9408, 0.934, 0.9407, 0.8197, 0.8057, 0.8191, 0.8063, 0.9405, 0.9348, 0.9408, 0.9346, 0.8061, 0.8182, 0.8057, 0.8185, 0.934, 0.9407, 0.9342, 0.9405, 0.8202, 0.8053, 0.8197, 0.8057, 0.9408, 0.9346, 0.941, 0.9344, 0.8067, 0.8176, 0.8061, 0.8182, 0.9342, 0.9405, 0.9345, 0.9403, 0.8203, 0.8052, 0.8202, 0.8053, 0.941, 0.9344, 0.9411, 0.9343, 0.8076, 0.8168, 0.8067, 0.8176, 0.9345, 0.9403, 0.9349, 0.9399, 0.8203, 0.8052, 0.8203, 0.8052, 0.9411, 0.9343, 0.941, 0.9343, 0.8086, 0.8159, 0.8076, 0.8168, 0.9349, 0.9399, 0.9354, 0.9395, 0.8116, 0.8131, 0.8129, 0.8119, 0.9375, 0.9375, 0.9369, 0.9381, 0.82, 0.8055, 0.8203, 0.8052, 0.941, 0.9343, 0.9409, 0.9345, 0.8097, 0.8149, 0.8086, 0.8159, 0.9354, 0.9395, 0.936, 0.939, 0.8103, 0.8143, 0.8116, 0.8131, 0.9369, 0.9381, 0.9363, 0.9387, 0.8195, 0.806, 0.82, 0.8055, 0.9409, 0.9345, 0.9407, 0.9347, 0.811, 0.8137, 0.8097, 0.8149, 0.936, 0.939, 0.9366, 0.9384, 0.8091, 0.8154, 0.8103, 0.8143, 0.9363, 0.9387, 0.9357, 0.9392, 0.8187, 0.8066, 0.8195, 0.806, 0.9407, 0.9347, 0.9403, 0.935, 0.8123, 0.8125, 0.811, 0.8137, 0.9366, 0.9384, 0.9372, 0.9378, 0.808, 0.8164, 0.8091, 0.8154, 0.9357, 0.9392, 0.9352, 0.9397, 0.8178, 0.8075, 0.8187, 0.8066, 0.9403, 0.935, 0.9399, 0.9354, 0.8136, 0.8113, 0.8123, 0.8125, 0.9372, 0.9378, 0.9378, 0.9373, 0.8071, 0.8172, 0.808, 0.8164, 0.9352, 0.9397, 0.9347, 0.9401, 0.8167, 0.8085, 0.8178, 0.8075, 0.9399, 0.9354, 0.9393, 0.9359, 0.8149, 0.8101, 0.8136, 0.8113, 0.9378, 0.9373, 0.9385, 0.9367, 0.8064, 0.8179, 0.8071, 0.8172, 0.9347, 0.9401, 0.9344, 0.9404, 0.8155, 0.8096, 0.8167, 0.8085, 0.9393, 0.9359, 0.9388, 0.9364, 0.8161, 0.809, 0.8149, 0.8101, 0.9385, 0.9367, 0.9391, 0.9361, 0.8059, 0.8184, 0.8064, 0.8179, 0.9344, 0.9404, 0.9341, 0.9406, 0.8142, 0.8107, 0.8155, 0.8096, 0.9388, 0.9364, 0.9382, 0.937, 0.9378, 0.9373, 0.9372, 0.9378, 0.962, 0.9637, 0.9623, 0.9634, 0.9347, 0.9401, 0.9352, 0.9397, 0.9612, 0.9644, 0.961, 0.9646, 0.9393, 0.9359, 0.9399, 0.9354, 0.9631, 0.9627, 0.9629, 0.9629, 0.9385, 0.9367, 0.9378, 0.9373, 0.9623, 0.9634, 0.9625, 0.9632, 0.9344, 0.9404, 0.9347, 0.9401, 0.961, 0.9646, 0.9609, 0.9647, 0.9388, 0.9364, 0.9393, 0.9359, 0.9629, 0.9629, 0.9627, 0.9631, 0.9391, 0.9361, 0.9385, 0.9367, 0.9625, 0.9632, 0.9628, 0.963, 0.9341, 0.9406, 0.9344, 0.9404, 0.9609, 0.9647, 0.9608, 0.9648, 0.9382, 0.937, 0.9388, 0.9364, 0.9627, 0.9631, 0.9624, 0.9633, 0.9396, 0.9356, 0.9391, 0.9361, 0.9628, 0.963, 0.963, 0.9628, 0.934, 0.9408, 0.9341, 0.9406, 0.9608, 0.9648, 0.9607, 0.9648, 0.9375, 0.9375, 0.9382, 0.937, 0.9624, 0.9633, 0.9622, 0.9635, 0.9401, 0.9352, 0.9396, 0.9356, 0.963, 0.9628, 0.9632, 0.9626, 0.934, 0.9408, 0.934, 0.9408, 0.9607, 0.9648, 0.9607, 0.9648, 0.9405, 0.9348, 0.9401, 0.9352, 0.9632, 0.9626, 0.9633, 0.9625, 0.934, 0.9407, 0.934, 0.9408, 0.9607, 0.9648, 0.9608, 0.9648, 0.9408, 0.9346, 0.9405, 0.9348, 0.9633, 0.9625, 0.9635, 0.9623, 0.9342, 0.9405, 0.934, 0.9407, 0.9608, 0.9648, 0.9608, 0.9647, 0.941, 0.9344, 0.9408, 0.9346, 0.9635, 0.9623, 0.9635, 0.9623, 0.9345, 0.9403, 0.9342, 0.9405, 0.9608, 0.9647, 0.961, 0.9646, 0.9411, 0.9343, 0.941, 0.9344, 0.9635, 0.9623, 0.9636, 0.9622, 0.9349, 0.9399, 0.9345, 0.9403, 0.961, 0.9646, 0.9611, 0.9645, 0.941, 0.9343, 0.9411, 0.9343, 0.9636, 0.9622, 0.9636, 0.9622, 0.9354, 0.9395, 0.9349, 0.9399, 0.9611, 0.9645, 0.9613, 0.9643, 0.9369, 0.9381, 0.9375, 0.9375, 0.9622, 0.9635, 0.9619, 0.9638, 0.9409, 0.9345, 0.941, 0.9343, 0.9636, 0.9622, 0.9635, 0.9623, 0.936, 0.939, 0.9354, 0.9395, 0.9613, 0.9643, 0.9615, 0.9641, 0.9363, 0.9387, 0.9369, 0.9381, 0.9619, 0.9638, 0.9617, 0.964, 0.9407, 0.9347, 0.9409, 0.9345, 0.9635, 0.9623, 0.9634, 0.9624, 0.9366, 0.9384, 0.936, 0.939, 0.9615, 0.9641, 0.9618, 0.9639, 0.9357, 0.9392, 0.9363, 0.9387, 0.9617, 0.964, 0.9614, 0.9642, 0.9403, 0.935, 0.9407, 0.9347, 0.9634, 0.9624, 0.9633, 0.9625, 0.9372, 0.9378, 0.9366, 0.9384, 0.9618, 0.9639, 0.962, 0.9637, 0.9352, 0.9397, 0.9357, 0.9392, 0.9614, 0.9642, 0.9612, 0.9644, 0.9399, 0.9354, 0.9403, 0.935, 0.9633, 0.9625, 0.9631, 0.9627, 0.9619, 0.9638, 0.9622, 0.9635, 0.9624, 0.9633, 0.9627, 0.9631, 0.9629, 0.9629, 0.9631, 0.9627, 0.9633, 0.9625, 0.9634, 0.9624, 0.9635, 0.9623, 0.9636, 0.9622, 0.9636, 0.9622, 0.9635, 0.9623, 0.9635, 0.9623, 0.9633, 0.9625, 0.9632, 0.9626, 0.963, 0.9628, 0.9628, 0.963, 0.9625, 0.9632, 0.9623, 0.9634, 0.962, 0.9637, 0.9618, 0.9639, 0.9615, 0.9641, 0.9613, 0.9643, 0.9611, 0.9645, 0.961, 0.9646, 0.9608, 0.9647, 0.9608, 0.9648, 0.9607, 0.9648, 0.9607, 0.9648, 0.9608, 0.9648, 0.9609, 0.9647, 0.961, 0.9646, 0.9612, 0.9644, 0.9614, 0.9642, 0.9617, 0.964, 0.7571, 0.7671, 0.7685, 0.7786, 0.7586, 0.7793, 0.7497, 0.7717, 0.7571, 0.7671, 0.7571, 0.7671, 0.7497, 0.7717, 0.7497, 0.7717, 0.7685, 0.7786, 0.7685, 0.7786, 0.7586, 0.7793, 0.7586, 0.7793, 0.7685, 0.7786, 0.7571, 0.7671, 0.7497, 0.7717, 0.7586, 0.7793, 0.7497, 0.7717, 0.7497, 0.7717, 0.7393, 0.7847, 0.7393, 0.7847, 0.7586, 0.7793, 0.7586, 0.7793, 0.7453, 0.7898, 0.7453, 0.7898, 0.7586, 0.7793, 0.7497, 0.7717, 0.7393, 0.7847, 0.7453, 0.7898, 0.7497, 0.7717, 0.7586, 0.7793, 0.7453, 0.7898, 0.7393, 0.7847, 0.7453, 0.7898, 0.7453, 0.7898, 0.7416, 0.7914, 0.7416, 0.7914, 0.7453, 0.7898, 0.7393, 0.7847, 0.7382, 0.7885, 0.7416, 0.7914, 0.7393, 0.7847, 0.7453, 0.7898, 0.7416, 0.7914, 0.7382, 0.7885, 0.7393, 0.7847, 0.7393, 0.7847, 0.7382, 0.7885, 0.7382, 0.7885, 0.7416, 0.7914, 0.7416, 0.7914, 0.7382, 0.7885, 0.7382, 0.7885, 0.7696, 0.7549, 0.781, 0.7663, 0.782, 0.7562, 0.7744, 0.7473, 0.7696, 0.7549, 0.7696, 0.7549, 0.7744, 0.7473, 0.7744, 0.7473, 0.781, 0.7663, 0.781, 0.7663, 0.782, 0.7562, 0.782, 0.7562, 0.781, 0.7663, 0.7696, 0.7549, 0.7744, 0.7473, 0.782, 0.7562, 0.7744, 0.7473, 0.7744, 0.7473, 0.7874, 0.7369, 0.7874, 0.7369, 0.782, 0.7562, 0.782, 0.7562, 0.7925, 0.7429, 0.7925, 0.7429, 0.782, 0.7562, 0.7744, 0.7473, 0.7874, 0.7369, 0.7925, 0.7429, 0.7744, 0.7473, 0.782, 0.7562, 0.7925, 0.7429, 0.7874, 0.7369, 0.7925, 0.7429, 0.7925, 0.7429, 0.7941, 0.7392, 0.7941, 0.7392, 0.7925, 0.7429, 0.7874, 0.7369, 0.7912, 0.7358, 0.7941, 0.7392, 0.7874, 0.7369, 0.7925, 0.7429, 0.7941, 0.7392, 0.7912, 0.7358, 0.7874, 0.7369, 0.7874, 0.7369, 0.7912, 0.7358, 0.7912, 0.7358, 0.7941, 0.7392, 0.7941, 0.7392, 0.7912, 0.7358, 0.7912, 0.7358, 0.8191, 0.8135, 0.8191, 0.8135, 0.8156, 0.8061, 0.8286, 0.804, 0.8298, 0.8028, 0.8282, 0.8034, 0.8266, 0.8036, 0.8285, 0.8041, 0.8191, 0.8135, 0.8156, 0.8061, 0.8266, 0.8036, 0.8191, 0.8135, 0.8286, 0.804, 0.8266, 0.8036, 0.8156, 0.8061, 0.8298, 0.8028, 0.8285, 0.8041, 0.8266, 0.8036, 0.8282, 0.8034, 0.8191, 0.8135, 0.8285, 0.8041, 0.8382, 0.8111, 0.8269, 0.8225, 0.8286, 0.804, 0.8191, 0.8135, 0.8269, 0.8225, 0.8383, 0.8111, 0.8285, 0.8041, 0.8298, 0.8028, 0.84, 0.8094, 0.8382, 0.8111, 0.8191, 0.8135, 0.8191, 0.8135, 0.8269, 0.8225, 0.8269, 0.8225, 0.8298, 0.8028, 0.8286, 0.804, 0.8383, 0.8111, 0.84, 0.8094, 0.8269, 0.8225, 0.8382, 0.8111, 0.8453, 0.8177, 0.8337, 0.8293, 0.8383, 0.8111, 0.8269, 0.8225, 0.8337, 0.8293, 0.8453, 0.8176, 0.8382, 0.8111, 0.84, 0.8094, 0.8471, 0.8159, 0.8453, 0.8177, 0.8269, 0.8225, 0.8269, 0.8225, 0.8337, 0.8293, 0.8337, 0.8293, 0.84, 0.8094, 0.8383, 0.8111, 0.8453, 0.8176, 0.8471, 0.8159, 0.8337, 0.8293, 0.8337, 0.8293, 0.8389, 0.8345, 0.8389, 0.8345, 0.8471, 0.8159, 0.8453, 0.8176, 0.8508, 0.8225, 0.8525, 0.8208, 0.8453, 0.8177, 0.8471, 0.8159, 0.8525, 0.8208, 0.8508, 0.8226, 0.8337, 0.8293, 0.8453, 0.8177, 0.8508, 0.8226, 0.8389, 0.8345, 0.8453, 0.8176, 0.8337, 0.8293, 0.8389, 0.8345, 0.8508, 0.8225, 0.8508, 0.8226, 0.8525, 0.8208, 0.862, 0.8301, 0.8603, 0.8318, 0.8389, 0.8345, 0.8508, 0.8226, 0.8603, 0.8318, 0.8482, 0.8438, 0.8508, 0.8225, 0.8389, 0.8345, 0.8482, 0.8438, 0.8603, 0.8318, 0.8389, 0.8345, 0.8389, 0.8345, 0.8482, 0.8438, 0.8482, 0.8438, 0.8525, 0.8208, 0.8508, 0.8225, 0.8603, 0.8318, 0.862, 0.8301, 0.8482, 0.8438, 0.8482, 0.8438, 0.8558, 0.8515, 0.8559, 0.8515, 0.862, 0.8301, 0.8603, 0.8318, 0.8679, 0.8394, 0.8696, 0.8377, 0.8603, 0.8318, 0.862, 0.8301, 0.8696, 0.8377, 0.8679, 0.8394, 0.8482, 0.8438, 0.8603, 0.8318, 0.8679, 0.8394, 0.8558, 0.8515, 0.8603, 0.8318, 0.8482, 0.8438, 0.8559, 0.8515, 0.8679, 0.8394, 0.8679, 0.8394, 0.8696, 0.8377, 0.888, 0.856, 0.8862, 0.8578, 0.8558, 0.8515, 0.8679, 0.8394, 0.8862, 0.8578, 0.8742, 0.8698, 0.8679, 0.8394, 0.8559, 0.8515, 0.8742, 0.8698, 0.8862, 0.8577, 0.8559, 0.8515, 0.8558, 0.8515, 0.8742, 0.8698, 0.8742, 0.8698, 0.8696, 0.8377, 0.8679, 0.8394, 0.8862, 0.8577, 0.888, 0.856, 0.8986, 0.8704, 0.8867, 0.8823, 0.8877, 0.8833, 0.8994, 0.8715, 0.9003, 0.8687, 0.8986, 0.8704, 0.8994, 0.8715, 0.9011, 0.8698, 0.8985, 0.8704, 0.9003, 0.8687, 0.9011, 0.8698, 0.8994, 0.8715, 0.8867, 0.8823, 0.8867, 0.8823, 0.8877, 0.8833, 0.8877, 0.8833, 0.9043, 0.8736, 0.9026, 0.8753, 0.9132, 0.8868, 0.9149, 0.8851, 0.9026, 0.8753, 0.9043, 0.8736, 0.9149, 0.8851, 0.9132, 0.8868, 0.8911, 0.8868, 0.8911, 0.8868, 0.9022, 0.8978, 0.9022, 0.8978, 0.9026, 0.8753, 0.8911, 0.8868, 0.9022, 0.8978, 0.9132, 0.8868, 0.8742, 0.8698, 0.8742, 0.8698, 0.8838, 0.8794, 0.8838, 0.8794, 0.888, 0.856, 0.8862, 0.8577, 0.8959, 0.8674, 0.8976, 0.8656, 0.8862, 0.8578, 0.888, 0.856, 0.8976, 0.8656, 0.8958, 0.8674, 0.8742, 0.8698, 0.8862, 0.8578, 0.8958, 0.8674, 0.8838, 0.8794, 0.8862, 0.8577, 0.8742, 0.8698, 0.8838, 0.8794, 0.8959, 0.8674, 0.8911, 0.8868, 0.9026, 0.8753, 0.901, 0.8734, 0.8894, 0.885, 0.8894, 0.885, 0.901, 0.8734, 0.8994, 0.8715, 0.8877, 0.8833, 0.9026, 0.8753, 0.9043, 0.8736, 0.9027, 0.8717, 0.901, 0.8734, 0.901, 0.8734, 0.9027, 0.8717, 0.9011, 0.8698, 0.8994, 0.8715, 0.9026, 0.8753, 0.8911, 0.8868, 0.8894, 0.885, 0.901, 0.8735, 0.901, 0.8735, 0.8894, 0.885, 0.8877, 0.8833, 0.8994, 0.8715, 0.8911, 0.8868, 0.8911, 0.8868, 0.8894, 0.885, 0.8894, 0.885, 0.8894, 0.885, 0.8894, 0.885, 0.8877, 0.8833, 0.8877, 0.8833, 0.9043, 0.8736, 0.9026, 0.8753, 0.901, 0.8735, 0.9027, 0.8717, 0.9027, 0.8717, 0.901, 0.8735, 0.8994, 0.8715, 0.9011, 0.8698, 0.8911, 0.8868, 0.9026, 0.8753, 0.9132, 0.8868, 0.9022, 0.8978, 0.8867, 0.8823, 0.8986, 0.8704, 0.8972, 0.8688, 0.8852, 0.8809, 0.8852, 0.8809, 0.8972, 0.8688, 0.8959, 0.8674, 0.8838, 0.8794, 0.8986, 0.8704, 0.9003, 0.8687, 0.899, 0.8671, 0.8972, 0.8688, 0.8972, 0.8688, 0.899, 0.8671, 0.8976, 0.8656, 0.8959, 0.8674, 0.8985, 0.8704, 0.8867, 0.8823, 0.8852, 0.8809, 0.8972, 0.8689, 0.8972, 0.8689, 0.8852, 0.8809, 0.8838, 0.8794, 0.8958, 0.8674, 0.8867, 0.8823, 0.8867, 0.8823, 0.8852, 0.8809, 0.8852, 0.8809, 0.8852, 0.8809, 0.8852, 0.8809, 0.8838, 0.8794, 0.8838, 0.8794, 0.9003, 0.8687, 0.8985, 0.8704, 0.8972, 0.8689, 0.899, 0.8671, 0.899, 0.8671, 0.8972, 0.8689, 0.8958, 0.8674, 0.8976, 0.8656, 0.8867, 0.8823, 0.8985, 0.8704, 0.8994, 0.8715, 0.8877, 0.8833, 0.9132, 0.8868, 0.9149, 0.8851, 0.9227, 0.8941, 0.9209, 0.8958, 0.9022, 0.8978, 0.9132, 0.8868, 0.9209, 0.8958, 0.9106, 0.9062, 0.9132, 0.8868, 0.9022, 0.8978, 0.9106, 0.9062, 0.921, 0.8958, 0.9022, 0.8978, 0.9022, 0.8978, 0.9106, 0.9062, 0.9106, 0.9062, 0.9149, 0.8851, 0.9132, 0.8868, 0.921, 0.8958, 0.9227, 0.8941, 0.9209, 0.8958, 0.9227, 0.8941, 0.9302, 0.9027, 0.9285, 0.9044, 0.9106, 0.9062, 0.9209, 0.8958, 0.9285, 0.9044, 0.9186, 0.9143, 0.921, 0.8958, 0.9106, 0.9062, 0.9186, 0.9143, 0.9285, 0.9044, 0.9106, 0.9062, 0.9106, 0.9062, 0.9186, 0.9143, 0.9186, 0.9143, 0.9227, 0.8941, 0.921, 0.8958, 0.9285, 0.9044, 0.9302, 0.9027, 0.9285, 0.9044, 0.9186, 0.9143, 0.927, 0.9226, 0.9361, 0.9134, 0.9186, 0.9143, 0.9186, 0.9143, 0.927, 0.9226, 0.927, 0.9226, 0.9302, 0.9027, 0.9285, 0.9044, 0.9361, 0.9134, 0.9378, 0.9117, 0.9285, 0.9044, 0.9302, 0.9027, 0.9378, 0.9117, 0.9361, 0.9134, 0.9186, 0.9143, 0.9285, 0.9044, 0.9361, 0.9134, 0.927, 0.9226, 0.9378, 0.9117, 0.9361, 0.9134, 0.9452, 0.9252, 0.9469, 0.9235, 0.9361, 0.9134, 0.9378, 0.9117, 0.9469, 0.9235, 0.9452, 0.9252, 0.927, 0.9226, 0.9361, 0.9134, 0.9452, 0.9252, 0.9358, 0.9346, 0.9361, 0.9134, 0.927, 0.9226, 0.9358, 0.9346, 0.9452, 0.9252, 0.927, 0.9226, 0.927, 0.9226, 0.9358, 0.9346, 0.9358, 0.9346, 0.9358, 0.9346, 0.9452, 0.9252, 0.9537, 0.9365, 0.9459, 0.9443, 0.9452, 0.9252, 0.9358, 0.9346, 0.9459, 0.9443, 0.9537, 0.9364, 0.9358, 0.9346, 0.9358, 0.9346, 0.9459, 0.9443, 0.9459, 0.9443, 0.9469, 0.9235, 0.9452, 0.9252, 0.9537, 0.9364, 0.9555, 0.9347, 0.9452, 0.9252, 0.9469, 0.9235, 0.9555, 0.9347, 0.9537, 0.9365, 0.9459, 0.9443, 0.9459, 0.9443, 0.9618, 0.9629, 0.9618, 0.9629, 0.9555, 0.9347, 0.9537, 0.9364, 0.9677, 0.957, 0.9694, 0.9553, 0.9537, 0.9365, 0.9555, 0.9347, 0.9694, 0.9553, 0.9677, 0.957, 0.9459, 0.9443, 0.9537, 0.9365, 0.9677, 0.957, 0.9618, 0.9629, 0.9537, 0.9364, 0.9459, 0.9443, 0.9618, 0.9629, 0.9677, 0.957, 0.9777, 0.9706, 0.9759, 0.9723, 0.9813, 0.9818, 0.983, 0.9801, 0.9694, 0.9553, 0.9677, 0.957, 0.9759, 0.9723, 0.9777, 0.9706, 0.9677, 0.957, 0.9694, 0.9553, 0.9777, 0.9706, 0.9759, 0.9723, 0.9759, 0.9723, 0.9777, 0.9706, 0.983, 0.9801, 0.9813, 0.9818, 0.983, 0.9801, 0.9813, 0.9818, 0.9823, 0.9834, 0.984, 0.9851, 0.9813, 0.9818, 0.983, 0.9801, 0.984, 0.9851, 0.9823, 0.9834, 0.9618, 0.9629, 0.9823, 0.9834, 0.9813, 0.9818, 0.9759, 0.9723, 0.9677, 0.957, 0.9677, 0.957, 0.9759, 0.9723, 0.9813, 0.9818, 0.9823, 0.9834, 0.9618, 0.9629, 0.8124, 0.8202, 0.8124, 0.8202, 0.805, 0.8167, 0.8029, 0.8297, 0.8017, 0.8309, 0.8023, 0.8293, 0.8025, 0.8277, 0.803, 0.8296, 0.8124, 0.8202, 0.805, 0.8167, 0.8025, 0.8277, 0.8124, 0.8202, 0.8029, 0.8297, 0.8025, 0.8277, 0.805, 0.8167, 0.8017, 0.8309, 0.803, 0.8296, 0.8025, 0.8277, 0.8023, 0.8293, 0.8124, 0.8202, 0.803, 0.8296, 0.81, 0.8394, 0.8214, 0.828, 0.8029, 0.8297, 0.8124, 0.8202, 0.8214, 0.828, 0.81, 0.8394, 0.803, 0.8296, 0.8017, 0.8309, 0.8083, 0.8411, 0.81, 0.8394, 0.8124, 0.8202, 0.8124, 0.8202, 0.8214, 0.828, 0.8214, 0.828, 0.8017, 0.8309, 0.8029, 0.8297, 0.81, 0.8394, 0.8083, 0.8411, 0.8214, 0.828, 0.81, 0.8394, 0.8166, 0.8464, 0.8282, 0.8348, 0.81, 0.8394, 0.8214, 0.828, 0.8282, 0.8348, 0.8165, 0.8464, 0.81, 0.8394, 0.8083, 0.8411, 0.8148, 0.8482, 0.8166, 0.8464, 0.8214, 0.828, 0.8214, 0.828, 0.8282, 0.8348, 0.8282, 0.8348, 0.8083, 0.8411, 0.81, 0.8394, 0.8165, 0.8464, 0.8148, 0.8482, 0.8282, 0.8348, 0.8282, 0.8348, 0.8334, 0.84, 0.8334, 0.84, 0.8148, 0.8482, 0.8165, 0.8464, 0.8214, 0.8519, 0.8197, 0.8536, 0.8166, 0.8464, 0.8148, 0.8482, 0.8197, 0.8536, 0.8215, 0.8519, 0.8282, 0.8348, 0.8166, 0.8464, 0.8215, 0.8519, 0.8334, 0.84, 0.8165, 0.8464, 0.8282, 0.8348, 0.8334, 0.84, 0.8214, 0.8519, 0.8215, 0.8519, 0.8197, 0.8536, 0.829, 0.8631, 0.8307, 0.8614, 0.8334, 0.84, 0.8215, 0.8519, 0.8307, 0.8614, 0.8427, 0.8493, 0.8214, 0.8519, 0.8334, 0.84, 0.8427, 0.8493, 0.8307, 0.8614, 0.8334, 0.84, 0.8334, 0.84, 0.8427, 0.8493, 0.8427, 0.8493, 0.8197, 0.8536, 0.8214, 0.8519, 0.8307, 0.8614, 0.829, 0.8631, 0.8427, 0.8493, 0.8427, 0.8493, 0.8504, 0.857, 0.8504, 0.857, 0.829, 0.8631, 0.8307, 0.8614, 0.8383, 0.869, 0.8366, 0.8707, 0.8307, 0.8614, 0.829, 0.8631, 0.8366, 0.8707, 0.8383, 0.869, 0.8427, 0.8493, 0.8307, 0.8614, 0.8383, 0.869, 0.8504, 0.857, 0.8307, 0.8614, 0.8427, 0.8493, 0.8504, 0.857, 0.8383, 0.869, 0.8383, 0.869, 0.8366, 0.8707, 0.8549, 0.8891, 0.8567, 0.8873, 0.8504, 0.857, 0.8383, 0.869, 0.8567, 0.8873, 0.8687, 0.8753, 0.8383, 0.869, 0.8504, 0.857, 0.8687, 0.8753, 0.8566, 0.8874, 0.8504, 0.857, 0.8504, 0.857, 0.8687, 0.8753, 0.8687, 0.8753, 0.8366, 0.8707, 0.8383, 0.869, 0.8566, 0.8874, 0.8549, 0.8891, 0.8693, 0.8997, 0.8812, 0.8878, 0.8822, 0.8888, 0.8704, 0.9005, 0.8676, 0.9014, 0.8693, 0.8997, 0.8704, 0.9005, 0.8687, 0.9022, 0.8693, 0.8996, 0.8676, 0.9014, 0.8687, 0.9022, 0.8704, 0.9005, 0.8812, 0.8878, 0.8812, 0.8878, 0.8822, 0.8888, 0.8822, 0.8888, 0.8725, 0.9054, 0.8742, 0.9037, 0.8857, 0.9143, 0.884, 0.916, 0.8742, 0.9037, 0.8725, 0.9054, 0.884, 0.916, 0.8857, 0.9143, 0.8856, 0.8922, 0.8857, 0.8922, 0.8967, 0.9033, 0.8967, 0.9033, 0.8742, 0.9037, 0.8856, 0.8922, 0.8967, 0.9033, 0.8857, 0.9143, 0.8687, 0.8753, 0.8687, 0.8753, 0.8783, 0.8849, 0.8783, 0.8849, 0.8549, 0.8891, 0.8566, 0.8874, 0.8662, 0.897, 0.8645, 0.8987, 0.8567, 0.8873, 0.8549, 0.8891, 0.8645, 0.8987, 0.8663, 0.8969, 0.8687, 0.8753, 0.8567, 0.8873, 0.8663, 0.8969, 0.8783, 0.8849, 0.8566, 0.8874, 0.8687, 0.8753, 0.8783, 0.8849, 0.8662, 0.897, 0.8856, 0.8922, 0.8742, 0.9037, 0.8723, 0.9021, 0.8839, 0.8905, 0.8839, 0.8905, 0.8723, 0.9021, 0.8704, 0.9005, 0.8822, 0.8888, 0.8742, 0.9037, 0.8725, 0.9054, 0.8706, 0.9038, 0.8723, 0.9021, 0.8723, 0.9021, 0.8706, 0.9038, 0.8687, 0.9022, 0.8704, 0.9005, 0.8742, 0.9037, 0.8857, 0.8922, 0.8839, 0.8905, 0.8724, 0.9021, 0.8724, 0.9021, 0.8839, 0.8905, 0.8822, 0.8888, 0.8704, 0.9005, 0.8857, 0.8922, 0.8856, 0.8922, 0.8839, 0.8905, 0.8839, 0.8905, 0.8839, 0.8905, 0.8839, 0.8905, 0.8822, 0.8888, 0.8822, 0.8888, 0.8725, 0.9054, 0.8742, 0.9037, 0.8724, 0.9021, 0.8706, 0.9038, 0.8706, 0.9038, 0.8724, 0.9021, 0.8704, 0.9005, 0.8687, 0.9022, 0.8857, 0.8922, 0.8742, 0.9037, 0.8857, 0.9143, 0.8967, 0.9033, 0.8812, 0.8878, 0.8693, 0.8997, 0.8677, 0.8983, 0.8797, 0.8863, 0.8797, 0.8863, 0.8677, 0.8983, 0.8662, 0.897, 0.8783, 0.8849, 0.8693, 0.8997, 0.8676, 0.9014, 0.866, 0.9001, 0.8677, 0.8983, 0.8677, 0.8983, 0.866, 0.9001, 0.8645, 0.8987, 0.8662, 0.897, 0.8693, 0.8996, 0.8812, 0.8878, 0.8798, 0.8863, 0.8678, 0.8983, 0.8678, 0.8983, 0.8798, 0.8863, 0.8783, 0.8849, 0.8663, 0.8969, 0.8812, 0.8878, 0.8812, 0.8878, 0.8797, 0.8863, 0.8798, 0.8863, 0.8798, 0.8863, 0.8797, 0.8863, 0.8783, 0.8849, 0.8783, 0.8849, 0.8676, 0.9014, 0.8693, 0.8996, 0.8678, 0.8983, 0.866, 0.9001, 0.866, 0.9001, 0.8678, 0.8983, 0.8663, 0.8969, 0.8645, 0.8987, 0.8812, 0.8878, 0.8693, 0.8996, 0.8704, 0.9005, 0.8822, 0.8888, 0.8857, 0.9143, 0.884, 0.916, 0.893, 0.9238, 0.8947, 0.9221, 0.8967, 0.9033, 0.8857, 0.9143, 0.8947, 0.9221, 0.9051, 0.9117, 0.8857, 0.9143, 0.8967, 0.9033, 0.9051, 0.9117, 0.8947, 0.9221, 0.8967, 0.9033, 0.8967, 0.9033, 0.9051, 0.9117, 0.9051, 0.9117, 0.884, 0.916, 0.8857, 0.9143, 0.8947, 0.9221, 0.893, 0.9238, 0.8947, 0.9221, 0.893, 0.9238, 0.9016, 0.9313, 0.9033, 0.9296, 0.9051, 0.9117, 0.8947, 0.9221, 0.9033, 0.9296, 0.9132, 0.9197, 0.8947, 0.9221, 0.9051, 0.9117, 0.9132, 0.9198, 0.9033, 0.9296, 0.9051, 0.9117, 0.9051, 0.9117, 0.9132, 0.9197, 0.9132, 0.9198, 0.893, 0.9238, 0.8947, 0.9221, 0.9033, 0.9296, 0.9016, 0.9313, 0.9033, 0.9296, 0.9132, 0.9198, 0.9215, 0.9281, 0.9123, 0.9372, 0.9132, 0.9198, 0.9132, 0.9197, 0.9215, 0.9281, 0.9215, 0.9281, 0.9016, 0.9313, 0.9033, 0.9296, 0.9123, 0.9372, 0.9106, 0.9389, 0.9033, 0.9296, 0.9016, 0.9313, 0.9106, 0.9389, 0.9123, 0.9372, 0.9132, 0.9197, 0.9033, 0.9296, 0.9123, 0.9372, 0.9215, 0.9281, 0.9106, 0.9389, 0.9123, 0.9372, 0.9241, 0.9463, 0.9224, 0.948, 0.9123, 0.9372, 0.9106, 0.9389, 0.9224, 0.948, 0.9241, 0.9463, 0.9215, 0.9281, 0.9123, 0.9372, 0.9241, 0.9463, 0.9335, 0.9369, 0.9123, 0.9372, 0.9215, 0.9281, 0.9335, 0.9369, 0.9241, 0.9463, 0.9215, 0.9281, 0.9215, 0.9281, 0.9335, 0.9369, 0.9335, 0.9369, 0.9335, 0.9369, 0.9241, 0.9463, 0.9354, 0.9548, 0.9432, 0.947, 0.9241, 0.9463, 0.9335, 0.9369, 0.9432, 0.947, 0.9353, 0.9548, 0.9335, 0.9369, 0.9335, 0.9369, 0.9432, 0.947, 0.9432, 0.947, 0.9224, 0.948, 0.9241, 0.9463, 0.9353, 0.9548, 0.9336, 0.9566, 0.9241, 0.9463, 0.9224, 0.948, 0.9336, 0.9566, 0.9354, 0.9548, 0.9432, 0.947, 0.9432, 0.947, 0.9618, 0.9629, 0.9618, 0.9629, 0.9336, 0.9566, 0.9353, 0.9548, 0.9559, 0.9688, 0.9541, 0.9705, 0.9354, 0.9548, 0.9336, 0.9566, 0.9541, 0.9705, 0.9559, 0.9688, 0.9432, 0.947, 0.9354, 0.9548, 0.9559, 0.9688, 0.9618, 0.9629, 0.9353, 0.9548, 0.9432, 0.947, 0.9618, 0.9629, 0.9559, 0.9688, 0.9695, 0.9788, 0.9712, 0.977, 0.9807, 0.9824, 0.979, 0.9841, 0.9541, 0.9705, 0.9559, 0.9688, 0.9712, 0.977, 0.9695, 0.9788, 0.9559, 0.9688, 0.9541, 0.9705, 0.9695, 0.9788, 0.9712, 0.977, 0.9712, 0.977, 0.9695, 0.9788, 0.979, 0.9841, 0.9807, 0.9824, 0.979, 0.9841, 0.9807, 0.9824, 0.9823, 0.9834, 0.984, 0.9851, 0.9807, 0.9824, 0.979, 0.9841, 0.984, 0.9851, 0.9823, 0.9834, 0.9618, 0.9629, 0.9823, 0.9834, 0.9807, 0.9824, 0.9712, 0.977, 0.9559, 0.9688, 0.9559, 0.9688, 0.9712, 0.977, 0.9807, 0.9824, 0.9823, 0.9834, 0.9618, 0.9629])
me_circle.materials.append(mat_material_001)
me_circle.materials.append(mat_material_002)
me_circle.use_remesh_preserve_volume = False
me_circle.use_remesh_preserve_attributes = False
me_circle.use_mirror_vertex_groups = False
me_circle.update()

# ---- objects
ob_circle = bpy.data.objects.new('Circle', me_circle)

# ---- transforms, parenting, visibility, modifiers, constraints
ob_circle.location = (0.0, 0.0, 0.0)
ob_circle.lineart.crease_threshold = 0.0

# ---- collection membership
col_collection.objects.link(ob_circle)

# ---- scene / render settings (as saved in the file)
scene.frame_start = 1; scene.frame_end = 250; scene.frame_set(1)
scene.render.engine = 'BLENDER_EEVEE_NEXT'
scene.cycles.use_denoising = False
scene.cycles.samples = 128
scene.cycles.sampling_pattern = 'TABULATED_SOBOL'
scene.cycles.use_adaptive_sampling = False
scene.cycles.use_light_tree = False
scene.view_settings.view_transform = 'Filmic'
bpy.context.view_layer.update()

# ---- added for rendering (the .blend has no active camera and no usable light): camera, sun
cam_auto = bpy.data.cameras.new('AutoCamera')
cam_auto.lens = 50.0
cam_auto.sensor_width = 36.0
cam_auto.clip_end = 1000.0
ob_auto_camera = bpy.data.objects.new('AutoCamera', cam_auto)
scene.collection.objects.link(ob_auto_camera)
ob_auto_camera.location = (6.36625, -7.64177, 5.09834)
ob_auto_camera.rotation_euler = (1.09748, -7.21219e-08, 0.694738)
scene.camera = ob_auto_camera
light_auto_sun = bpy.data.lights.new('AutoSun', 'SUN')
light_auto_sun.energy = 3.0
light_auto_sun.angle = 0.0523599
ob_auto_sun = bpy.data.objects.new('AutoSun', light_auto_sun)
scene.collection.objects.link(ob_auto_sun)
ob_auto_sun.rotation_euler = (0.872665, 0.174533, 0.523599)
bpy.context.view_layer.update()
